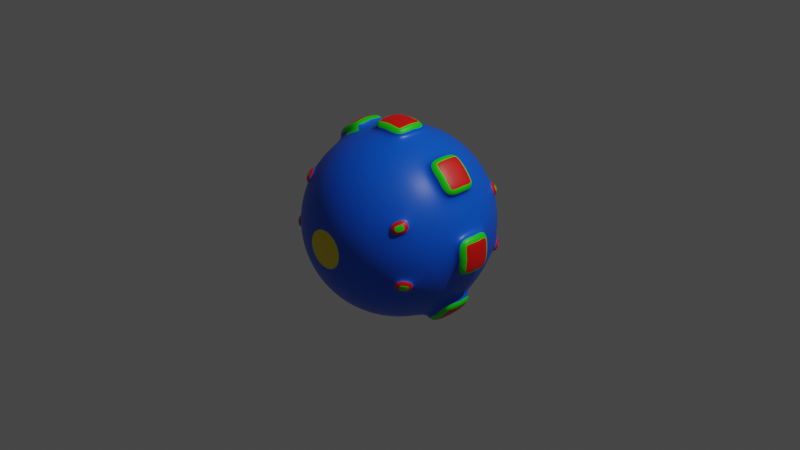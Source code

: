 # Source: cool_ball.blend  (saved by Blender 3.0.42; exported with 4.5.12 LTS)
import bpy
from mathutils import Matrix  # noqa: F401  (used for matrix-valued properties, if any)

bpy.ops.wm.read_factory_settings(use_empty=True)
scene = bpy.context.scene
scene.name = 'Scene'

# ---- collections
col_collection = bpy.data.collections.new('Collection'); scene.collection.children.link(col_collection)

# ---- materials (node trees are filled in below, after node groups)
mat_red = bpy.data.materials.new('Red')
mat_red.use_transparent_shadow = False
mat_green = bpy.data.materials.new('Green')
mat_green.use_transparent_shadow = False
mat_blue = bpy.data.materials.new('Blue')
mat_blue.alpha_threshold = 0.0
mat_blue.use_transparent_shadow = False
mat_blue.line_color = (0.0, 0.0, 0.0, 1.0)
mat_yellow = bpy.data.materials.new('Yellow')
mat_yellow.use_transparent_shadow = False

# ---- material node trees
mat_red.use_nodes = True; mat_red.node_tree.nodes.clear()
_N = mat_red.node_tree.nodes; _L = mat_red.node_tree.links
n0 = _N.new('ShaderNodeBsdfPrincipled'); n0.name = 'Principled BSDF'; n0.location = (10, 300)
n0.distribution = 'GGX'
n0.subsurface_method = 'RANDOM_WALK_SKIN'
n0.inputs[0].default_value = (0.8, 0.003189, 0.0, 1.0)
n0.inputs[3].default_value = 1.45
n0.inputs[27].default_value = (0.0, 0.0, 0.0, 1.0)
n0.inputs[28].default_value = 1.0
n1 = _N.new('ShaderNodeOutputMaterial'); n1.name = 'Material Output'; n1.location = (300, 300)
_L.new(n0.outputs[0], n1.inputs[0])
n1.is_active_output = True
mat_green.use_nodes = True; mat_green.node_tree.nodes.clear()
_N = mat_green.node_tree.nodes; _L = mat_green.node_tree.links
n0 = _N.new('ShaderNodeBsdfPrincipled'); n0.name = 'Principled BSDF'; n0.location = (10, 300)
n0.distribution = 'GGX'
n0.subsurface_method = 'RANDOM_WALK_SKIN'
n0.inputs[0].default_value = (0.007647, 0.8, 0.0, 1.0)
n0.inputs[3].default_value = 1.45
n0.inputs[27].default_value = (0.0, 0.0, 0.0, 1.0)
n0.inputs[28].default_value = 1.0
n1 = _N.new('ShaderNodeOutputMaterial'); n1.name = 'Material Output'; n1.location = (300, 300)
_L.new(n0.outputs[0], n1.inputs[0])
n1.is_active_output = True
mat_blue.use_nodes = True; mat_blue.node_tree.nodes.clear()
_N = mat_blue.node_tree.nodes; _L = mat_blue.node_tree.links
n0 = _N.new('ShaderNodeOutputMaterial'); n0.name = 'Material Output'; n0.location = (300, 300)
n1 = _N.new('ShaderNodeBsdfPrincipled'); n1.name = 'Principled BSDF'; n1.location = (10, 300)
n1.distribution = 'GGX'
n1.subsurface_method = 'RANDOM_WALK_SKIN'
n1.inputs[0].default_value = (0.0, 0.1039, 0.8, 1.0)
n1.inputs[2].default_value = 0.4
n1.inputs[3].default_value = 1.45
n1.inputs[27].default_value = (0.0, 0.0, 0.0, 1.0)
n1.inputs[28].default_value = 1.0
_L.new(n1.outputs[0], n0.inputs[0])
n0.is_active_output = True
mat_yellow.use_nodes = True; mat_yellow.node_tree.nodes.clear()
_N = mat_yellow.node_tree.nodes; _L = mat_yellow.node_tree.links
n0 = _N.new('ShaderNodeBsdfPrincipled'); n0.name = 'Principled BSDF'; n0.location = (10, 300)
n0.distribution = 'GGX'
n0.subsurface_method = 'RANDOM_WALK_SKIN'
n0.inputs[0].default_value = (0.8, 0.6647, 0.0, 1.0)
n0.inputs[3].default_value = 1.45
n0.inputs[27].default_value = (0.0, 0.0, 0.0, 1.0)
n0.inputs[28].default_value = 1.0
n1 = _N.new('ShaderNodeOutputMaterial'); n1.name = 'Material Output'; n1.location = (300, 300)
_L.new(n0.outputs[0], n1.inputs[0])
n1.is_active_output = True

# ---- world
world_world = bpy.data.worlds.new('World'); scene.world = world_world
world_world.use_nodes = True; world_world.node_tree.nodes.clear()
_N = world_world.node_tree.nodes; _L = world_world.node_tree.links
n0 = _N.new('ShaderNodeOutputWorld'); n0.name = 'World Output'; n0.location = (300, 300)
n1 = _N.new('ShaderNodeBackground'); n1.name = 'Background'; n1.location = (10, 300)
n1.inputs[0].default_value = (0.05088, 0.05088, 0.05088, 1.0)
_L.new(n1.outputs[0], n0.inputs[0])
n0.is_active_output = True
world_world.color = (0.05088, 0.05088, 0.05088)
world_world.use_sun_shadow = False
world_world.sun_shadow_jitter_overblur = 0.0

# ---- cameras
cam_camera = bpy.data.cameras.new('Camera')
cam_camera.clip_end = 100.0
cam_camera.ortho_scale = 7.314

# ---- lights
light_light = bpy.data.lights.new('Light', 'POINT')
light_light.transmission_factor = 0.0
light_light.energy = 1000.0
light_light.shadow_soft_size = 0.1
light_light.shadow_maximum_resolution = 0.006
light_light.use_absolute_resolution = True

# ---- meshes
me_sphere_001 = bpy.data.meshes.new('Sphere.001')
me_sphere_001.from_pydata([(0.0, 0.1951, 0.9808), (0.0, 0.3827, 0.9239), (0.0, 0.5556, 0.8315), (0.0, 0.7071, 0.7071), (0.0, 0.8315, 0.5556), (0.0, 0.9239, 0.3827), (0.0, 0.9808, 0.1951), (0.0, 0.8315, -0.5556), (0.0, 0.7071, -0.7071), (0.0, 0.5556, -0.8315), (0.03806, 0.1913, 0.9808), (0.07466, 0.3753, 0.9239), (0.1084, 0.5449, 0.8315), (0.1379, 0.6935, 0.7071), (0.1622, 0.8155, 0.5556), (0.1802, 0.9061, 0.3827), (0.1913, 0.9619, 0.1951), (0.1951, 0.9808, -4.371e-08), (0.1913, 0.9619, -0.1951), (0.1802, 0.9061, -0.3827), (0.1622, 0.8155, -0.5556), (0.1379, 0.6935, -0.7071), (0.1084, 0.5449, -0.8315), (0.07466, 0.3753, -0.9239), (0.03806, 0.1913, -0.9808), (0.07466, 0.1802, 0.9808), (0.1464, 0.3536, 0.9239), (0.2126, 0.5133, 0.8315), (0.2706, 0.6533, 0.7071), (0.3182, 0.7682, 0.5556), (0.3536, 0.8536, 0.3827), (0.3753, 0.9061, 0.1951), (0.3827, 0.9239, -4.371e-08), (0.3753, 0.9061, -0.1951), (0.3536, 0.8536, -0.3827), (0.3182, 0.7682, -0.5556), (0.2706, 0.6533, -0.7071), (0.2126, 0.5133, -0.8315), (0.1464, 0.3536, -0.9239), (0.07466, 0.1802, -0.9808), (0.1084, 0.1622, 0.9808), (0.2126, 0.3182, 0.9239), (0.3087, 0.4619, 0.8315), (0.3928, 0.5879, 0.7071), (0.4619, 0.6913, 0.5556), (0.5133, 0.7682, 0.3827), (0.5449, 0.8155, 0.1951), (0.5556, 0.8315, -4.371e-08), (0.5449, 0.8155, -0.1951), (0.5133, 0.7682, -0.3827), (0.4619, 0.6913, -0.5556), (0.3928, 0.5879, -0.7071), (0.3087, 0.4619, -0.8315), (0.2126, 0.3182, -0.9239), (0.1084, 0.1622, -0.9808), (0.1379, 0.1379, 0.9808), (0.2706, 0.2706, 0.9239), (0.3928, 0.3928, 0.8315), (0.5, 0.5, 0.7071), (0.5879, 0.5879, 0.5556), (0.6533, 0.6533, 0.3827), (0.6935, 0.6935, 0.1951), (0.6935, 0.6935, -0.1951), (0.6533, 0.6533, -0.3827), (0.5879, 0.5879, -0.5556), (0.5, 0.5, -0.7071), (0.3928, 0.3928, -0.8315), (0.2706, 0.2706, -0.9239), (0.1379, 0.1379, -0.9808), (0.1622, 0.1084, 0.9808), (0.3182, 0.2126, 0.9239), (0.4619, 0.3087, 0.8315), (0.5879, 0.3928, 0.7071), (0.6913, 0.4619, 0.5556), (0.7682, 0.5133, 0.3827), (0.8155, 0.5449, 0.1951), (0.8315, 0.5556, -4.371e-08), (0.8155, 0.5449, -0.1951), (0.7682, 0.5133, -0.3827), (0.6913, 0.4619, -0.5556), (0.5879, 0.3928, -0.7071), (0.4619, 0.3087, -0.8315), (0.3182, 0.2126, -0.9239), (0.1622, 0.1084, -0.9808), (0.1802, 0.07466, 0.9808), (0.3536, 0.1464, 0.9239), (0.5133, 0.2126, 0.8315), (0.6533, 0.2706, 0.7071), (0.7682, 0.3182, 0.5556), (0.8536, 0.3536, 0.3827), (0.9061, 0.3753, 0.1951), (0.9239, 0.3827, -4.371e-08), (0.9061, 0.3753, -0.1951), (0.8536, 0.3536, -0.3827), (0.7682, 0.3182, -0.5556), (0.6533, 0.2706, -0.7071), (0.5133, 0.2126, -0.8315), (0.3536, 0.1464, -0.9239), (0.1802, 0.07466, -0.9808), (0.1913, 0.03806, 0.9808), (0.3753, 0.07466, 0.9239), (0.5449, 0.1084, 0.8315), (0.6935, 0.1379, 0.7071), (0.8155, 0.1622, 0.5556), (0.9061, 0.1802, 0.3827), (0.9619, 0.1913, 0.1951), (0.9808, 0.1951, -4.371e-08), (0.9619, 0.1913, -0.1951), (0.9061, 0.1802, -0.3827), (0.8155, 0.1622, -0.5556), (0.6935, 0.1379, -0.7071), (0.5449, 0.1084, -0.8315), (0.3753, 0.07466, -0.9239), (0.1913, 0.03806, -0.9808), (0.1951, -6.874e-08, 0.9808), (0.3827, -1.209e-07, 0.9239), (0.5556, -1.134e-07, 0.8315), (0.7071, -4.638e-08, 0.7071), (0.8315, -9.109e-08, 0.5556), (0.9239, -1.658e-08, 0.3827), (0.9808, -9.109e-08, 0.1951), (0.9808, -9.109e-08, -0.1951), (0.9239, -1.507e-07, -0.3827), (0.8315, -1.06e-07, -0.5556), (0.7071, -4.638e-08, -0.7071), (0.5556, -1.134e-07, -0.8315), (0.3827, -9.854e-08, -0.9239), (0.1951, -7.619e-08, -0.9808), (0.1913, -0.03806, 0.9808), (0.3753, -0.07466, 0.9239), (0.5449, -0.1084, 0.8315), (0.6935, -0.1379, 0.7071), (0.8155, -0.1622, 0.5556), (0.9061, -0.1802, 0.3827), (0.9619, -0.1913, 0.1951), (0.9808, -0.1951, -4.371e-08), (0.9619, -0.1913, -0.1951), (0.9061, -0.1802, -0.3827), (0.8155, -0.1622, -0.5556), (0.6935, -0.1379, -0.7071), (0.5449, -0.1084, -0.8315), (0.3753, -0.07466, -0.9239), (0.1913, -0.03806, -0.9808), (0.1802, -0.07466, 0.9808), (0.3536, -0.1464, 0.9239), (0.5133, -0.2126, 0.8315), (0.6533, -0.2706, 0.7071), (0.7682, -0.3182, 0.5556), (0.8536, -0.3536, 0.3827), (0.9061, -0.3753, 0.1951), (0.9239, -0.3827, -4.371e-08), (0.9061, -0.3753, -0.1951), (0.8536, -0.3536, -0.3827), (0.7682, -0.3182, -0.5556), (0.6533, -0.2706, -0.7071), (0.5133, -0.2126, -0.8315), (0.3536, -0.1464, -0.9239), (0.1802, -0.07466, -0.9808), (0.1622, -0.1084, 0.9808), (0.3182, -0.2126, 0.9239), (0.4619, -0.3087, 0.8315), (0.5879, -0.3928, 0.7071), (0.6913, -0.4619, 0.5556), (0.7682, -0.5133, 0.3827), (0.8155, -0.5449, 0.1951), (0.8315, -0.5556, -4.371e-08), (0.8155, -0.5449, -0.1951), (0.7682, -0.5133, -0.3827), (0.6913, -0.4619, -0.5556), (0.5879, -0.3928, -0.7071), (0.4619, -0.3087, -0.8315), (0.3182, -0.2126, -0.9239), (0.1622, -0.1084, -0.9808), (0.1379, -0.1379, 0.9808), (0.2706, -0.2706, 0.9239), (0.3928, -0.3928, 0.8315), (0.5, -0.5, 0.7071), (0.5879, -0.5879, 0.5556), (0.6533, -0.6533, 0.3827), (0.6935, -0.6935, 0.1951), (0.6935, -0.6935, -0.1951), (0.6533, -0.6533, -0.3827), (0.5879, -0.5879, -0.5556), (0.5, -0.5, -0.7071), (0.3928, -0.3928, -0.8315), (0.2706, -0.2706, -0.9239), (0.1379, -0.1379, -0.9808), (0.1084, -0.1622, 0.9808), (0.2126, -0.3182, 0.9239), (0.3087, -0.4619, 0.8315), (0.3928, -0.5879, 0.7071), (0.4619, -0.6913, 0.5556), (0.5133, -0.7682, 0.3827), (0.5449, -0.8155, 0.1951), (0.5556, -0.8315, -4.371e-08), (0.5449, -0.8155, -0.1951), (0.5133, -0.7682, -0.3827), (0.4619, -0.6913, -0.5556), (0.3928, -0.5879, -0.7071), (0.3087, -0.4619, -0.8315), (0.2126, -0.3182, -0.9239), (0.1084, -0.1622, -0.9808), (0.07466, -0.1802, 0.9808), (0.1464, -0.3536, 0.9239), (0.2126, -0.5133, 0.8315), (0.2706, -0.6533, 0.7071), (0.3182, -0.7682, 0.5556), (0.3536, -0.8536, 0.3827), (0.3753, -0.9061, 0.1951), (0.3827, -0.9239, -4.371e-08), (0.3753, -0.9061, -0.1951), (0.3536, -0.8536, -0.3827), (0.3182, -0.7682, -0.5556), (0.2706, -0.6533, -0.7071), (0.2126, -0.5133, -0.8315), (0.1464, -0.3536, -0.9239), (0.07466, -0.1802, -0.9808), (0.03806, -0.1913, 0.9808), (0.07466, -0.3753, 0.9239), (0.1084, -0.5449, 0.8315), (0.1379, -0.6935, 0.7071), (0.1622, -0.8155, 0.5556), (0.1802, -0.9061, 0.3827), (0.1913, -0.9619, 0.1951), (0.1951, -0.9808, -4.371e-08), (0.1913, -0.9619, -0.1951), (0.1802, -0.9061, -0.3827), (0.1622, -0.8155, -0.5556), (0.1379, -0.6935, -0.7071), (0.1084, -0.5449, -0.8315), (0.07466, -0.3753, -0.9239), (0.03806, -0.1913, -0.9808), (2.154e-09, -0.1951, 0.9808), (-2.765e-08, -0.3827, 0.9239), (-6.49e-08, -0.5556, 0.8315), (4.686e-08, -0.7071, 0.7071), (-1.275e-08, -0.8315, 0.5556), (1.706e-08, -0.9239, 0.3827), (-7.235e-08, -0.9808, 0.1951), (-2.661e-07, -1.0, -4.371e-08), (-7.235e-08, -0.9808, -0.1951), (-1.171e-07, -0.9239, -0.3827), (-4.255e-08, -0.8315, -0.5556), (4.686e-08, -0.7071, -0.7071), (-6.49e-08, -0.5556, -0.8315), (2.154e-09, -0.3827, -0.9239), (-1.571e-09, -0.1951, -0.9808), (-0.03806, -0.1913, 0.9808), (-0.07466, -0.3753, 0.9239), (-0.1084, -0.5449, 0.8315), (-0.1379, -0.6935, 0.7071), (-0.1622, -0.8155, 0.5556), (-0.1802, -0.9061, 0.3827), (-0.1913, -0.9619, 0.1951), (-0.1913, -0.9619, -0.1951), (-0.1802, -0.9061, -0.3827), (-0.1622, -0.8155, -0.5556), (-0.1379, -0.6935, -0.7071), (-0.1084, -0.5449, -0.8315), (-0.07466, -0.3753, -0.9239), (-0.03806, -0.1913, -0.9808), (-0.07466, -0.1802, 0.9808), (-0.1464, -0.3536, 0.9239), (-0.2126, -0.5133, 0.8315), (-0.2706, -0.6533, 0.7071), (-0.3182, -0.7682, 0.5556), (-0.3536, -0.8536, 0.3827), (-0.3753, -0.9061, 0.1951), (-0.3827, -0.9239, -4.371e-08), (-0.3753, -0.9061, -0.1951), (-0.3536, -0.8536, -0.3827), (-0.3182, -0.7682, -0.5556), (-0.2706, -0.6533, -0.7071), (-0.2126, -0.5133, -0.8315), (-0.1464, -0.3536, -0.9239), (-0.07466, -0.1802, -0.9808), (-0.1084, -0.1622, 0.9808), (-0.2126, -0.3182, 0.9239), (-0.3087, -0.4619, 0.8315), (-0.3928, -0.5879, 0.7071), (-0.4619, -0.6913, 0.5556), (-0.5133, -0.7682, 0.3827), (-0.5449, -0.8155, 0.1951), (-0.5556, -0.8315, -4.371e-08), (-0.5449, -0.8155, -0.1951), (-0.5133, -0.7682, -0.3827), (-0.4619, -0.6913, -0.5556), (-0.3928, -0.5879, -0.7071), (-0.3087, -0.4619, -0.8315), (-0.2126, -0.3182, -0.9239), (-0.1084, -0.1622, -0.9808), (-0.1379, -0.1379, 0.9808), (-0.2706, -0.2706, 0.9239), (-0.3928, -0.3928, 0.8315), (-0.5, -0.5, 0.7071), (-0.5879, -0.5879, 0.5556), (-0.6533, -0.6533, 0.3827), (-0.6935, -0.6935, 0.1951), (-0.7071, -0.7071, -4.371e-08), (-0.6935, -0.6935, -0.1951), (-0.6533, -0.6533, -0.3827), (-0.5879, -0.5879, -0.5556), (-0.5, -0.5, -0.7071), (-0.3928, -0.3928, -0.8315), (-0.2706, -0.2706, -0.9239), (-0.1379, -0.1379, -0.9808), (-0.1622, -0.1084, 0.9808), (-0.3182, -0.2126, 0.9239), (-0.4619, -0.3087, 0.8315), (-0.5879, -0.3928, 0.7071), (-0.6913, -0.4619, 0.5556), (-0.7682, -0.5133, 0.3827), (-0.8155, -0.5449, 0.1951), (-0.8155, -0.5449, -0.1951), (-0.7682, -0.5133, -0.3827), (-0.6913, -0.4619, -0.5556), (-0.5879, -0.3928, -0.7071), (-0.4619, -0.3087, -0.8315), (-0.3182, -0.2126, -0.9239), (-0.1622, -0.1084, -0.9808), (-8.077e-08, -1.209e-07, 1.0), (-0.1802, -0.07466, 0.9808), (-0.3536, -0.1464, 0.9239), (-0.5133, -0.2126, 0.8315), (-0.6533, -0.2706, 0.7071), (-0.7682, -0.3182, 0.5556), (-0.8536, -0.3536, 0.3827), (-0.9061, -0.3753, 0.1951), (-0.9239, -0.3827, -4.371e-08), (-0.9061, -0.3753, -0.1951), (-0.8536, -0.3536, -0.3827), (-0.7682, -0.3182, -0.5556), (-0.6533, -0.2706, -0.7071), (-0.5133, -0.2126, -0.8315), (-0.3536, -0.1464, -0.9239), (-0.1802, -0.07466, -0.9808), (-0.1913, -0.03806, 0.9808), (-0.3753, -0.07466, 0.9239), (-0.5449, -0.1084, 0.8315), (-0.6935, -0.1379, 0.7071), (-0.8155, -0.1622, 0.5556), (-0.9061, -0.1802, 0.3827), (-0.9619, -0.1913, 0.1951), (-0.9808, -0.1951, -4.371e-08), (-0.9619, -0.1913, -0.1951), (-0.9061, -0.1802, -0.3827), (-0.8155, -0.1622, -0.5556), (-0.6935, -0.1379, -0.7071), (-0.5449, -0.1084, -0.8315), (-0.3753, -0.07466, -0.9239), (-0.1913, -0.03806, -0.9808), (-0.1951, -7.246e-08, 0.9808), (-0.3827, -4.638e-08, 0.9239), (-0.5556, 5.771e-09, 0.8315), (-0.7071, -9.109e-08, 0.7071), (-0.8315, -4.638e-08, 0.5556), (-0.9239, -1.68e-09, 0.3827), (-0.9808, 7.283e-08, 0.1951), (-1.0, 3.858e-07, -4.371e-08), (-0.9808, 7.283e-08, -0.1951), (-0.9239, 1.175e-07, -0.3827), (-0.8315, -3.148e-08, -0.5556), (-0.7071, -9.109e-08, -0.7071), (-0.5556, 5.771e-09, -0.8315), (-0.3827, -6.128e-08, -0.9239), (-0.1951, -6.874e-08, -0.9808), (-0.1913, 0.03806, 0.9808), (-0.3753, 0.07466, 0.9239), (-0.5449, 0.1084, 0.8315), (-0.6935, 0.1379, 0.7071), (-0.8155, 0.1622, 0.5556), (-0.9061, 0.1802, 0.3827), (-0.9619, 0.1913, 0.1951), (-0.9619, 0.1913, -0.1951), (-0.9061, 0.1802, -0.3827), (-0.8155, 0.1622, -0.5556), (-0.6935, 0.1379, -0.7071), (-0.5449, 0.1084, -0.8315), (-0.3753, 0.07466, -0.9239), (-0.1913, 0.03806, -0.9808), (-0.1802, 0.07466, 0.9808), (-0.3536, 0.1464, 0.9239), (-0.5133, 0.2126, 0.8315), (-0.6533, 0.2706, 0.7071), (-0.7682, 0.3182, 0.5556), (-0.8536, 0.3536, 0.3827), (-0.9061, 0.3753, 0.1951), (-0.9239, 0.3827, -4.371e-08), (-0.9061, 0.3753, -0.1951), (-0.8536, 0.3536, -0.3827), (-0.7682, 0.3182, -0.5556), (-0.6533, 0.2706, -0.7071), (-0.5133, 0.2126, -0.8315), (-0.3536, 0.1464, -0.9239), (-0.1802, 0.07466, -0.9808), (-0.1622, 0.1084, 0.9808), (-0.3182, 0.2126, 0.9239), (-0.4619, 0.3087, 0.8315), (-0.5879, 0.3928, 0.7071), (-0.6913, 0.4619, 0.5556), (-0.7682, 0.5133, 0.3827), (-0.8155, 0.5449, 0.1951), (-0.8315, 0.5556, -4.371e-08), (-0.8155, 0.5449, -0.1951), (-0.7682, 0.5133, -0.3827), (-0.6913, 0.4619, -0.5556), (-0.5879, 0.3928, -0.7071), (-0.4619, 0.3087, -0.8315), (-0.3182, 0.2126, -0.9239), (-0.1622, 0.1084, -0.9808), (-0.1379, 0.1379, 0.9808), (-0.2706, 0.2706, 0.9239), (-0.3928, 0.3928, 0.8315), (-0.5, 0.5, 0.7071), (-0.5879, 0.5879, 0.5556), (-0.6533, 0.6533, 0.3827), (-0.6935, 0.6935, 0.1951), (-0.7071, 0.7071, -4.371e-08), (-0.6935, 0.6935, -0.1951), (-0.6533, 0.6533, -0.3827), (-0.5879, 0.5879, -0.5556), (-0.5, 0.5, -0.7071), (-0.3928, 0.3928, -0.8315), (-0.2706, 0.2706, -0.9239), (-0.1379, 0.1379, -0.9808), (-0.1084, 0.1622, 0.9808), (-0.2126, 0.3182, 0.9239), (-0.3087, 0.4619, 0.8315), (-0.3928, 0.5879, 0.7071), (-0.4619, 0.6913, 0.5556), (-0.5133, 0.7682, 0.3827), (-0.5449, 0.8155, 0.1951), (-0.5449, 0.8155, -0.1951), (-0.5133, 0.7682, -0.3827), (-0.4619, 0.6913, -0.5556), (-0.3928, 0.5879, -0.7071), (-0.3087, 0.4619, -0.8315), (-0.2126, 0.3182, -0.9239), (-0.1084, 0.1622, -0.9808), (-0.07466, 0.1802, 0.9808), (-0.1464, 0.3536, 0.9239), (-0.2126, 0.5133, 0.8315), (-0.2706, 0.6533, 0.7071), (-0.3182, 0.7682, 0.5556), (-0.3536, 0.8536, 0.3827), (-0.3753, 0.9061, 0.1951), (-0.3827, 0.9239, -4.371e-08), (-0.3753, 0.9061, -0.1951), (-0.3536, 0.8536, -0.3827), (-0.3182, 0.7682, -0.5556), (-0.2706, 0.6533, -0.7071), (-0.2126, 0.5133, -0.8315), (-0.1464, 0.3536, -0.9239), (-0.07466, 0.1802, -0.9808), (-0.03806, 0.1913, 0.9808), (-0.07466, 0.3753, 0.9239), (-0.1084, 0.5449, 0.8315), (-0.1379, 0.6935, 0.7071), (-0.1622, 0.8155, 0.5556), (-0.1802, 0.9061, 0.3827), (-0.1913, 0.9619, 0.1951), (-0.1951, 0.9808, -4.371e-08), (-0.1913, 0.9619, -0.1951), (-0.1802, 0.9061, -0.3827), (-0.1622, 0.8155, -0.5556), (-0.1379, 0.6935, -0.7071), (-0.1084, 0.5449, -0.8315), (-0.07466, 0.3753, -0.9239), (-0.03806, 0.1913, -0.9808), (2.257e-07, 0.9808, -0.1951), (1.959e-07, 0.9239, -0.3827), (6.921e-08, 0.3827, -0.9239), (2.823e-08, 0.1951, -0.9808), (0.0, -8.742e-08, -1.08), (0.1636, 1.062, 0.1454), (0.2009, 1.003, 0.1951), (0.1656, 1.073, 0.04971), (0.205, 1.024, -4.559e-08), (0.1656, 1.073, -0.04971), (0.2009, 1.003, -0.1951), (0.1636, 1.062, -0.1454), (0.05157, 1.073, 0.1454), (-0.04795, 1.073, 0.1454), (0.0008236, 1.023, 0.1951), (0.5715, 0.8511, 0.1951), (0.6428, 0.8638, 0.1454), (0.6486, 0.8724, 0.04971), (0.6486, 0.8724, -0.04971), (0.5832, 0.8687, -4.534e-08), (0.6428, 0.8638, -0.1454), (0.5715, 0.8511, -0.1951), (0.8002, 0.7221, 0.1454), (0.7298, 0.7924, 0.1454), (0.7271, 0.7235, 0.1951), (0.8075, 0.7294, 0.04971), (0.8075, 0.7294, -0.04971), (0.7372, 0.7998, -0.04971), (0.7372, 0.7998, 0.04971), (0.8002, 0.7221, -0.1454), (0.7271, 0.7235, -0.1951), (0.7298, 0.7924, -0.1454), (0.8716, 0.6351, 0.1454), (0.8549, 0.5678, 0.1951), (0.8725, 0.5795, -4.476e-08), (0.8802, 0.6408, -0.04971), (0.8802, 0.6408, 0.04971), (0.8549, 0.5678, -0.1951), (0.8716, 0.6351, -0.1454), (1.07, 0.1558, 0.1454), (1.011, 0.1979, 0.1951), (1.08, 0.1578, 0.04971), (1.08, 0.1578, -0.04971), (1.031, 0.2019, -4.401e-08), (1.07, 0.1558, -0.1454), (1.011, 0.1979, -0.1951), (1.081, -0.05573, 0.1454), (1.081, 0.04379, 0.1454), (1.03, -0.002969, 0.1951), (1.092, -0.05573, 0.04971), (1.092, -0.05573, -0.04971), (1.092, 0.04379, -0.04971), (1.092, 0.04379, 0.04971), (1.081, -0.05573, -0.1454), (1.03, -0.002969, -0.1951), (1.081, 0.04379, -0.1454), (1.07, -0.1677, 0.1454), (1.011, -0.2038, 0.1951), (1.031, -0.208, -4.315e-08), (1.08, -0.1698, -0.04971), (1.08, -0.1698, 0.04971), (1.07, -0.1677, -0.1454), (1.011, -0.2038, -0.1951), (0.8716, -0.647, 0.1454), (0.8584, -0.576, 0.1951), (0.8802, -0.6528, 0.04971), (0.8802, -0.6528, -0.04971), (0.8759, -0.5878, -4.23e-08), (0.8716, -0.647, -0.1454), (0.8584, -0.576, -0.1951), (0.7298, -0.8044, 0.1454), (0.8002, -0.734, 0.1454), (0.7301, -0.7323, 0.1951), (0.7372, -0.8117, 0.04971), (0.7372, -0.8117, -0.04971), (0.8075, -0.7413, -0.04971), (0.8075, -0.7413, 0.04971), (0.7298, -0.8044, -0.1454), (0.7301, -0.7323, -0.1951), (0.8002, -0.734, -0.1454), (0.6428, -0.8758, 0.1454), (0.5739, -0.8605, 0.1951), (0.5856, -0.8781, -4.167e-08), (0.6486, -0.8844, -0.04971), (0.6486, -0.8844, 0.04971), (0.6428, -0.8758, -0.1454), (0.5739, -0.8605, -0.1951), (0.0009325, -1.034, 0.1951), (-0.04795, -1.085, 0.1454), (-0.04795, -1.096, 0.04971), (-0.04795, -1.096, -0.04971), (0.0009483, -1.055, -4.129e-08), (-0.04795, -1.085, -0.1454), (0.0009325, -1.034, -0.1951), (-0.2576, -1.055, 0.1454), (-0.16, -1.074, 0.1454), (-0.2003, -1.015, 0.1951), (-0.2596, -1.065, 0.04971), (-0.2596, -1.065, -0.04971), (-0.162, -1.084, -0.04971), (-0.162, -1.084, 0.04971), (-0.2576, -1.055, -0.1454), (-0.2003, -1.015, -0.1951), (-0.16, -1.074, -0.1454), (-0.3653, -1.022, 0.1454), (-0.3937, -0.9558, 0.1951), (-0.4018, -0.9753, -4.146e-08), (-0.3692, -1.032, -0.04971), (-0.3692, -1.032, 0.04971), (-0.3653, -1.022, -0.1454), (-0.3937, -0.9558, -0.1951), (-0.7966, -0.734, 0.1454), (-0.7271, -0.731, 0.1951), (-0.8039, -0.7413, 0.04971), (-0.8039, -0.7413, -0.04971), (-0.7421, -0.746, -4.201e-08), (-0.7966, -0.734, -0.1454), (-0.7271, -0.731, -0.1951), (-0.9233, -0.5642, 0.1454), (-0.868, -0.647, 0.1454), (-0.8551, -0.575, 0.1951), (-0.9319, -0.57, 0.04971), (-0.9319, -0.57, -0.04971), (-0.8766, -0.6528, -0.04971), (-0.8766, -0.6528, 0.04971), (-0.9233, -0.5642, -0.1454), (-0.8551, -0.575, -0.1951), (-0.868, -0.647, -0.1454), (-0.9763, -0.465, 0.1454), (-0.9502, -0.3969, 0.1951), (-0.9697, -0.4051, -4.273e-08), (-0.9859, -0.469, -0.04971), (-0.9859, -0.469, 0.04971), (-0.9502, -0.3969, -0.1951), (-0.9763, -0.465, -0.1454), (-1.078, 0.04379, 0.1454), (-1.026, -0.002823, 0.1951), (-1.088, 0.04379, 0.04971), (-1.088, 0.04379, -0.04971), (-1.047, -0.002886, -4.359e-08), (-1.078, 0.04379, -0.1454), (-1.026, -0.002823, -0.1951), (-1.047, 0.2534, 0.1454), (-1.067, 0.1558, 0.1454), (-1.007, 0.1976, 0.1951), (-1.057, 0.2554, 0.04971), (-1.057, 0.2554, -0.04971), (-1.077, 0.1578, -0.04971), (-1.077, 0.1578, 0.04971), (-1.047, 0.2534, -0.1454), (-1.007, 0.1976, -0.1951), (-1.067, 0.1558, -0.1454), (-1.014, 0.3611, 0.1454), (-0.948, 0.3902, 0.1951), (-0.9675, 0.3983, -4.439e-08), (-1.024, 0.3651, -0.04971), (-1.024, 0.3651, 0.04971), (-0.948, 0.3902, -0.1951), (-1.014, 0.3611, -0.1454), (-0.7262, 0.7924, 0.1454), (-0.7242, 0.7223, 0.1951), (-0.7335, 0.7998, 0.04971), (-0.7335, 0.7998, -0.04971), (-0.7392, 0.7373, -4.503e-08), (-0.7262, 0.7924, -0.1454), (-0.7242, 0.7223, -0.1951), (-0.5565, 0.9191, 0.1454), (-0.6392, 0.8638, 0.1454), (-0.5688, 0.8499, 0.1951), (-0.5622, 0.9277, 0.04971), (-0.5622, 0.9277, -0.04971), (-0.645, 0.8724, -0.04971), (-0.645, 0.8724, 0.04971), (-0.5565, 0.9191, -0.1454), (-0.5688, 0.8499, -0.1951), (-0.6392, 0.8638, -0.1454), (-0.4572, 0.9722, 0.1454), (-0.3916, 0.9446, 0.1951), (-0.4612, 0.9817, 0.04971), (-0.3997, 0.9641, -4.547e-08), (-0.4612, 0.9817, -0.04971), (-0.4572, 0.9722, -0.1454), (-0.3916, 0.9446, -0.1951), (-0.1992, 1.003, 0.1951), (-0.16, 1.062, 0.1454), (-0.162, 1.073, 0.04971), (-0.162, 1.073, -0.04971), (-0.2033, 1.024, -4.559e-08), (-0.16, 1.062, -0.1454), (-0.1992, 1.003, -0.1951), (0.05157, 1.084, -0.04971), (-0.04795, 1.084, -0.04971), (-0.04795, 1.084, 0.04971), (0.05157, 1.084, 0.04971), (0.05157, 1.073, -0.1454), (0.0008238, 1.023, -0.1951), (-0.04795, 1.073, -0.1454), (0.5923, 0.3948, 0.7124), (0.6567, 0.3844, 0.7115), (0.723, 0.4287, 0.6143), (0.6964, 0.4644, 0.5597), (0.6964, 0.4644, -0.5597), (0.723, 0.4287, -0.6143), (0.6567, 0.3844, -0.7115), (0.5923, 0.3948, -0.7124), (0.6899, 0.3223, 0.7115), (0.6581, 0.2716, 0.7124), (0.7738, 0.3195, 0.5597), (0.7635, 0.3528, 0.6143), (0.7635, 0.3528, -0.6143), (0.7738, 0.3195, -0.5597), (0.6581, 0.2716, -0.7124), (0.6899, 0.3223, -0.7115), (0.7009, -0.1409, 0.7148), (0.7408, -0.195, 0.7115), (0.819, -0.2106, 0.6143), (0.8242, -0.1655, 0.5616), (0.8242, -0.1655, -0.5616), (0.819, -0.2106, -0.6143), (0.7408, -0.195, -0.7115), (0.7009, -0.1409, -0.7148), (0.7204, -0.2624, 0.7115), (0.6602, -0.275, 0.7148), (0.7764, -0.3231, 0.5616), (0.7941, -0.2929, 0.6143), (0.7941, -0.2929, -0.6143), (0.7764, -0.3231, -0.5616), (0.6602, -0.275, -0.7148), (0.7204, -0.2624, -0.7115), (-0.7012, -0.1409, 0.7148), (-0.7577, -0.1168, 0.7115), (-0.8359, -0.1323, 0.6143), (-0.8245, -0.1655, 0.5616), (-0.8245, -0.1655, -0.5616), (-0.8359, -0.1323, -0.6143), (-0.7577, -0.1168, -0.7115), (-0.7012, -0.1409, -0.7148), (-0.7646, -0.04675, 0.7115), (-0.7149, -0.001487, 0.7148), (-0.8406, -0.001488, 0.5616), (-0.8444, -0.04675, 0.6143), (-0.8444, -0.04675, -0.6143), (-0.8406, -0.001488, -0.5616), (-0.7149, -0.001487, -0.7148), (-0.7646, -0.04675, -0.7115), (-0.5925, 0.3948, 0.7124), (-0.6137, 0.4507, 0.7115), (-0.68, 0.495, 0.6143), (-0.6966, 0.4644, 0.5597), (-0.6966, 0.4644, -0.5597), (-0.68, 0.495, -0.6143), (-0.6137, 0.4507, -0.7115), (-0.5925, 0.3948, -0.7124), (-0.5691, 0.5051, 0.7115), (-0.5039, 0.5027, 0.7124), (-0.5924, 0.5913, 0.5597), (-0.6255, 0.5615, 0.6143), (-0.6255, 0.5615, -0.6143), (-0.5924, 0.5913, -0.5597), (-0.5039, 0.5027, -0.7124), (-0.5691, 0.5051, -0.7115)], [], [(9, 8, 21, 22), (5, 4, 14, 15), (471, 9, 22, 23), (6, 5, 15, 16), (472, 471, 23, 24), (120, 134, 526, 517), (0, 320, 10), (473, 472, 24), (614, 611, 621, 625), (1, 0, 10, 11), (470, 469, 18, 19), (2, 1, 11, 12), (7, 470, 19, 20), (3, 2, 12, 13), (8, 7, 20, 21), (4, 3, 13, 14), (13, 12, 27, 28), (21, 20, 35, 36), (14, 13, 28, 29), (22, 21, 36, 37), (15, 14, 29, 30), (23, 22, 37, 38), (16, 15, 30, 31), (24, 23, 38, 39), (17, 16, 31, 32), (10, 320, 25), (473, 24, 39), (18, 17, 32, 33), (11, 10, 25, 26), (19, 18, 33, 34), (12, 11, 26, 27), (20, 19, 34, 35), (32, 31, 46, 47), (25, 320, 40), (473, 39, 54), (33, 32, 47, 48), (26, 25, 40, 41), (34, 33, 48, 49), (27, 26, 41, 42), (35, 34, 49, 50), (28, 27, 42, 43), (36, 35, 50, 51), (29, 28, 43, 44), (37, 36, 51, 52), (30, 29, 44, 45), (38, 37, 52, 53), (31, 30, 45, 46), (39, 38, 53, 54), (51, 50, 64, 65), (44, 43, 58, 59), (52, 51, 65, 66), (45, 44, 59, 60), (53, 52, 66, 67), (46, 45, 60, 61), (54, 53, 67, 68), (358, 357, 605, 608), (40, 320, 55), (473, 54, 68), (239, 238, 556, 560), (41, 40, 55, 56), (49, 48, 62, 63), (42, 41, 56, 57), (50, 49, 63, 64), (43, 42, 57, 58), (473, 68, 83), (486, 485, 492, 497), (56, 55, 69, 70), (63, 62, 77, 78), (57, 56, 70, 71), (64, 63, 78, 79), (58, 57, 71, 72), (65, 64, 79, 80), (59, 58, 72, 73), (66, 65, 80, 81), (60, 59, 73, 74), (67, 66, 81, 82), (61, 60, 74, 75), (68, 67, 82, 83), (328, 329, 602, 599), (55, 320, 69), (81, 80, 95, 96), (74, 73, 88, 89), (82, 81, 96, 97), (75, 74, 89, 90), (83, 82, 97, 98), (76, 75, 90, 91), (69, 320, 84), (473, 83, 98), (77, 76, 91, 92), (70, 69, 84, 85), (78, 77, 92, 93), (71, 70, 85, 86), (79, 78, 93, 94), (72, 71, 86, 87), (80, 79, 670, 673), (154, 139, 689, 696), (85, 84, 99, 100), (93, 92, 107, 108), (86, 85, 100, 101), (94, 93, 108, 109), (87, 86, 101, 102), (95, 94, 109, 110), (88, 87, 102, 103), (96, 95, 110, 111), (89, 88, 103, 104), (97, 96, 111, 112), (90, 89, 104, 105), (98, 97, 112, 113), (91, 90, 105, 106), (84, 320, 99), (473, 98, 113), (92, 91, 106, 107), (104, 103, 118, 119), (112, 111, 125, 126), (105, 104, 119, 120), (113, 112, 126, 127), (194, 195, 555, 551), (99, 320, 114), (473, 113, 127), (469, 462, 658, 664), (100, 99, 114, 115), (108, 107, 121, 122), (101, 100, 115, 116), (109, 108, 122, 123), (102, 101, 116, 117), (110, 109, 123, 124), (103, 102, 117, 118), (111, 110, 124, 125), (122, 121, 136, 137), (116, 115, 129, 130), (123, 122, 137, 138), (117, 116, 130, 131), (124, 123, 138, 139), (118, 117, 131, 132), (125, 124, 139, 140), (119, 118, 132, 133), (126, 125, 140, 141), (120, 119, 133, 134), (127, 126, 141, 142), (498, 495, 504, 507), (114, 320, 128), (473, 127, 142), (62, 48, 490, 499), (115, 114, 128, 129), (141, 140, 155, 156), (134, 133, 148, 149), (142, 141, 156, 157), (135, 134, 149, 150), (128, 320, 143), (473, 142, 157), (136, 135, 150, 151), (129, 128, 143, 144), (137, 136, 151, 152), (130, 129, 144, 145), (138, 137, 152, 153), (131, 130, 145, 146), (355, 340, 701, 708), (140, 139, 154, 155), (133, 132, 147, 148), (145, 144, 159, 160), (153, 152, 167, 168), (146, 145, 160, 161), (154, 153, 168, 169), (147, 146, 161, 162), (155, 154, 169, 170), (148, 147, 162, 163), (156, 155, 170, 171), (149, 148, 163, 164), (157, 156, 171, 172), (150, 149, 164, 165), (143, 320, 158), (473, 157, 172), (151, 150, 165, 166), (144, 143, 158, 159), (152, 151, 166, 167), (164, 163, 178, 179), (172, 171, 185, 186), (240, 239, 560, 562), (158, 320, 173), (473, 172, 186), (657, 655, 660, 665), (159, 158, 173, 174), (167, 166, 180, 181), (160, 159, 174, 175), (168, 167, 181, 182), (161, 160, 175, 176), (169, 168, 182, 183), (162, 161, 176, 177), (170, 169, 183, 184), (163, 162, 177, 178), (171, 170, 184, 185), (182, 181, 196, 197), (176, 175, 189, 190), (183, 182, 197, 198), (177, 176, 190, 191), (184, 183, 198, 199), (178, 177, 191, 192), (185, 184, 199, 200), (179, 178, 192, 193), (186, 185, 200, 201), (663, 659, 478, 480), (173, 320, 187), (473, 186, 201), (489, 487, 496, 500), (174, 173, 187, 188), (181, 180, 195, 196), (175, 174, 188, 189), (201, 200, 215, 216), (194, 193, 208, 209), (187, 320, 202), (473, 201, 216), (195, 194, 209, 210), (188, 187, 202, 203), (196, 195, 210, 211), (189, 188, 203, 204), (197, 196, 211, 212), (190, 189, 204, 205), (198, 197, 212, 213), (191, 190, 205, 206), (199, 198, 213, 214), (192, 191, 206, 207), (200, 199, 214, 215), (193, 192, 207, 208), (213, 212, 227, 228), (206, 205, 220, 221), (214, 213, 228, 229), (207, 206, 221, 222), (215, 214, 229, 230), (208, 207, 222, 223), (216, 215, 230, 231), (209, 208, 223, 224), (202, 320, 217), (473, 216, 231), (210, 209, 224, 225), (203, 202, 217, 218), (211, 210, 225, 226), (204, 203, 218, 219), (212, 211, 226, 227), (205, 204, 219, 220), (217, 320, 232), (473, 231, 246), (225, 224, 239, 240), (218, 217, 232, 233), (226, 225, 240, 241), (219, 218, 233, 234), (227, 226, 241, 242), (220, 219, 234, 235), (228, 227, 242, 243), (221, 220, 235, 236), (229, 228, 243, 244), (222, 221, 236, 237), (230, 229, 244, 245), (223, 222, 237, 238), (231, 230, 245, 246), (224, 223, 238, 239), (236, 235, 250, 251), (244, 243, 257, 258), (237, 236, 251, 252), (245, 244, 258, 259), (238, 237, 252, 253), (246, 245, 259, 260), (107, 106, 512, 514), (232, 320, 247), (473, 246, 260), (134, 135, 527, 526), (233, 232, 247, 248), (241, 240, 254, 255), (234, 233, 248, 249), (242, 241, 255, 256), (235, 234, 249, 250), (243, 242, 256, 257), (662, 481, 474, 476), (248, 247, 261, 262), (255, 254, 269, 270), (249, 248, 262, 263), (256, 255, 270, 271), (250, 249, 263, 264), (257, 256, 271, 272), (251, 250, 264, 265), (258, 257, 272, 273), (252, 251, 265, 266), (259, 258, 273, 274), (253, 252, 266, 267), (260, 259, 274, 275), (461, 460, 652, 656), (247, 320, 261), (473, 260, 275), (273, 272, 287, 288), (266, 265, 280, 281), (274, 273, 288, 289), (267, 266, 281, 282), (275, 274, 289, 290), (268, 267, 282, 283), (261, 320, 276), (473, 275, 290), (269, 268, 283, 284), (262, 261, 276, 277), (270, 269, 284, 285), (263, 262, 277, 278), (271, 270, 285, 286), (264, 263, 278, 279), (272, 271, 286, 287), (265, 264, 279, 280), (277, 276, 291, 292), (285, 284, 299, 300), (278, 277, 292, 293), (286, 285, 300, 301), (279, 278, 293, 294), (287, 286, 301, 302), (280, 279, 294, 295), (288, 287, 302, 303), (281, 280, 295, 296), (289, 288, 303, 304), (282, 281, 296, 297), (290, 289, 304, 305), (283, 282, 297, 298), (276, 320, 291), (473, 290, 305), (284, 283, 298, 299), (296, 295, 310, 311), (304, 303, 317, 318), (297, 296, 311, 312), (305, 304, 318, 319), (446, 447, 651, 648), (291, 320, 306), (473, 305, 319), (267, 268, 575, 574), (292, 291, 306, 307), (300, 299, 313, 314), (293, 292, 307, 308), (301, 300, 314, 315), (294, 293, 308, 309), (302, 301, 315, 316), (295, 294, 309, 310), (303, 302, 316, 317), (314, 313, 329, 330), (308, 307, 322, 323), (315, 314, 330, 331), (309, 308, 323, 324), (316, 315, 331, 332), (310, 309, 324, 325), (317, 316, 332, 333), (311, 310, 325, 326), (318, 317, 333, 334), (312, 311, 326, 327), (319, 318, 334, 335), (537, 535, 544, 548), (306, 320, 321), (473, 319, 335), (372, 386, 622, 613), (307, 306, 321, 322), (334, 333, 348, 349), (327, 326, 341, 342), (335, 334, 349, 350), (328, 327, 342, 343), (321, 320, 336), (473, 335, 350), (329, 328, 343, 344), (322, 321, 336, 337), (330, 329, 344, 345), (323, 322, 337, 338), (331, 330, 345, 346), (324, 323, 338, 339), (332, 331, 346, 347), (325, 324, 339, 340), (333, 332, 347, 348), (326, 325, 340, 341), (346, 345, 360, 361), (339, 338, 353, 354), (362, 347, 705, 712), (421, 406, 721, 728), (348, 347, 362, 363), (341, 340, 355, 356), (349, 348, 363, 364), (342, 341, 356, 357), (350, 349, 364, 365), (343, 342, 357, 358), (336, 320, 351), (473, 350, 365), (344, 343, 358, 359), (337, 336, 351, 352), (345, 344, 359, 360), (338, 337, 352, 353), (365, 364, 378, 379), (193, 194, 551, 550), (351, 320, 366), (473, 365, 379), (585, 583, 592, 596), (352, 351, 366, 367), (360, 359, 373, 374), (353, 352, 367, 368), (361, 360, 374, 375), (354, 353, 368, 369), (362, 361, 375, 376), (355, 354, 369, 370), (363, 362, 376, 377), (356, 355, 370, 371), (364, 363, 377, 378), (357, 356, 371, 372), (369, 368, 382, 383), (376, 375, 390, 391), (370, 369, 383, 384), (377, 376, 391, 392), (371, 370, 384, 385), (378, 377, 392, 393), (372, 371, 385, 386), (379, 378, 393, 394), (534, 532, 540, 545), (366, 320, 380), (473, 379, 394), (494, 491, 501, 505), (367, 366, 380, 381), (374, 373, 388, 389), (368, 367, 381, 382), (375, 374, 389, 390), (387, 386, 401, 402), (380, 320, 395), (473, 394, 409), (388, 387, 402, 403), (381, 380, 395, 396), (389, 388, 403, 404), (382, 381, 396, 397), (390, 389, 404, 405), (383, 382, 397, 398), (391, 390, 405, 406), (384, 383, 398, 399), (392, 391, 406, 407), (385, 384, 399, 400), (393, 392, 407, 408), (386, 385, 400, 401), (394, 393, 408, 409), (132, 131, 682, 685), (95, 80, 673, 680), (407, 406, 421, 422), (400, 399, 414, 415), (408, 407, 422, 423), (401, 400, 415, 416), (409, 408, 423, 424), (402, 401, 416, 417), (395, 320, 410), (473, 409, 424), (403, 402, 417, 418), (396, 395, 410, 411), (404, 403, 418, 419), (397, 396, 411, 412), (405, 404, 419, 420), (398, 397, 412, 413), (410, 320, 425), (473, 424, 438), (582, 580, 588, 593), (411, 410, 425, 426), (419, 418, 432, 433), (412, 411, 426, 427), (420, 419, 433, 434), (413, 412, 427, 428), (421, 420, 434, 435), (414, 413, 428, 429), (422, 421, 435, 436), (415, 414, 429, 430), (423, 422, 436, 437), (416, 415, 430, 431), (424, 423, 437, 438), (359, 358, 608, 610), (429, 428, 442, 443), (436, 435, 450, 451), (430, 429, 443, 444), (437, 436, 451, 452), (431, 430, 444, 445), (438, 437, 452, 453), (590, 587, 597, 601), (425, 320, 439), (473, 438, 453), (633, 631, 640, 644), (426, 425, 439, 440), (433, 432, 447, 448), (427, 426, 440, 441), (434, 433, 448, 449), (428, 427, 441, 442), (435, 434, 449, 450), (447, 446, 461, 462), (440, 439, 454, 455), (448, 447, 462, 463), (441, 440, 455, 456), (449, 448, 463, 464), (442, 441, 456, 457), (450, 449, 464, 465), (443, 442, 457, 458), (451, 450, 465, 466), (444, 443, 458, 459), (452, 451, 466, 467), (445, 444, 459, 460), (453, 452, 467, 468), (446, 445, 460, 461), (439, 320, 454), (473, 453, 468), (466, 465, 8, 9), (459, 458, 4, 5), (467, 466, 9, 471), (460, 459, 5, 6), (468, 467, 471, 472), (542, 539, 549, 553), (454, 320, 0), (473, 468, 472), (630, 628, 636, 641), (455, 454, 0, 1), (463, 462, 469, 470), (456, 455, 1, 2), (464, 463, 470, 7), (457, 456, 2, 3), (465, 464, 7, 8), (458, 457, 3, 4), (17, 18, 479, 477), (18, 469, 664, 479), (46, 61, 493, 484), (48, 47, 488, 490), (77, 62, 499, 506), (61, 75, 502, 493), (105, 120, 517, 509), (121, 107, 514, 523), (522, 519, 528, 530), (136, 121, 523, 531), (166, 165, 536, 538), (180, 166, 538, 547), (546, 543, 552, 554), (195, 180, 547, 555), (238, 253, 565, 556), (254, 240, 562, 571), (269, 254, 571, 579), (253, 267, 574, 565), (299, 298, 584, 586), (313, 299, 586, 595), (594, 591, 600, 603), (329, 313, 595, 602), (357, 372, 613, 605), (373, 359, 610, 619), (618, 615, 624, 627), (388, 373, 619, 626), (432, 418, 634, 643), (418, 417, 632, 634), (431, 445, 646, 637), (447, 432, 643, 651), (460, 6, 483, 652), (462, 461, 656, 658), (566, 563, 573, 577), (638, 635, 645, 647), (76, 77, 506, 503), (106, 105, 509, 512), (386, 387, 623, 622), (165, 164, 533, 536), (606, 604, 612, 617), (609, 607, 616, 620), (518, 515, 525, 529), (298, 297, 581, 584), (558, 557, 564, 569), (570, 567, 576, 578), (327, 328, 599, 598), (510, 508, 516, 521), (561, 559, 568, 572), (16, 17, 477, 475), (642, 639, 649, 650), (513, 511, 520, 524), (179, 193, 550, 541), (387, 388, 626, 623), (312, 327, 598, 589), (416, 431, 637, 629), (75, 76, 503, 502), (654, 653, 482, 661), (268, 269, 579, 575), (445, 446, 648, 646), (297, 312, 589, 581), (135, 136, 531, 527), (417, 416, 629, 632), (47, 46, 484, 488), (164, 179, 541, 533), (476, 477, 478), (481, 482, 483), (486, 487, 488), (491, 492, 493), (494, 495, 496, 497), (498, 499, 500), (503, 504, 505), (510, 511, 512), (515, 516, 517), (518, 519, 520, 521), (522, 523, 524), (527, 528, 529), (534, 535, 536), (539, 540, 541), (542, 543, 544, 545), (546, 547, 548), (551, 552, 553), (558, 559, 560), (563, 564, 565), (566, 567, 568, 569), (570, 571, 572), (575, 576, 577), (582, 583, 584), (587, 588, 589), (590, 591, 592, 593), (594, 595, 596), (599, 600, 601), (606, 607, 608), (611, 612, 613), (614, 615, 616, 617), (618, 619, 620), (623, 624, 625), (630, 631, 632), (635, 636, 637), (638, 639, 640, 641), (642, 643, 644), (647, 648, 649), (654, 655, 656), (659, 660, 661, 662), (663, 664, 665), (475, 477, 476, 474), (477, 479, 480, 478), (474, 481, 483, 475), (485, 486, 488, 484), (487, 489, 490, 488), (491, 494, 497, 492), (495, 498, 500, 496), (492, 485, 484, 493), (496, 487, 486, 497), (499, 490, 489, 500), (502, 503, 505, 501), (503, 506, 507, 504), (506, 499, 498, 507), (494, 505, 504, 495), (501, 491, 493, 502), (508, 510, 512, 509), (511, 513, 514, 512), (515, 518, 521, 516), (519, 522, 524, 520), (516, 508, 509, 517), (520, 511, 510, 521), (523, 514, 513, 524), (526, 527, 529, 525), (527, 531, 530, 528), (522, 530, 531, 523), (525, 515, 517, 526), (528, 519, 518, 529), (532, 534, 536, 533), (535, 537, 538, 536), (539, 542, 545, 540), (543, 546, 548, 544), (540, 532, 533, 541), (544, 535, 534, 545), (547, 538, 537, 548), (550, 551, 553, 549), (551, 555, 554, 552), (549, 539, 541, 550), (552, 543, 542, 553), (555, 547, 546, 554), (557, 558, 560, 556), (559, 561, 562, 560), (563, 566, 569, 564), (567, 570, 572, 568), (564, 557, 556, 565), (568, 559, 558, 569), (571, 562, 561, 572), (574, 575, 577, 573), (575, 579, 578, 576), (579, 571, 570, 578), (566, 577, 576, 567), (573, 563, 565, 574), (580, 582, 584, 581), (583, 585, 586, 584), (587, 590, 593, 588), (591, 594, 596, 592), (588, 580, 581, 589), (592, 583, 582, 593), (595, 586, 585, 596), (598, 599, 601, 597), (599, 602, 603, 600), (594, 603, 602, 595), (597, 587, 589, 598), (600, 591, 590, 601), (604, 606, 608, 605), (607, 609, 610, 608), (611, 614, 617, 612), (615, 618, 620, 616), (616, 607, 606, 617), (605, 613, 612, 604), (619, 610, 609, 620), (622, 623, 625, 621), (623, 626, 627, 624), (621, 611, 613, 622), (624, 615, 614, 625), (626, 619, 618, 627), (628, 630, 632, 629), (631, 633, 634, 632), (635, 638, 641, 636), (639, 642, 644, 640), (643, 634, 633, 644), (630, 641, 640, 631), (636, 628, 629, 637), (646, 648, 647, 645), (648, 651, 650, 649), (645, 635, 637, 646), (649, 639, 638, 647), (651, 643, 642, 650), (653, 654, 656, 652), (655, 657, 658, 656), (659, 663, 665, 660), (660, 655, 654, 661), (664, 658, 657, 665), (481, 662, 661, 482), (478, 659, 662, 476), (479, 664, 663, 480), (482, 653, 652, 483), (6, 16, 475, 483), (79, 94, 679, 670), (72, 87, 675, 666), (138, 153, 695, 686), (131, 146, 691, 682), (346, 361, 711, 702), (339, 354, 707, 698), (405, 420, 727, 718), (398, 413, 723, 714), (340, 339, 698, 701), (361, 362, 712, 711), (88, 73, 669, 676), (700, 699, 706, 709), (87, 88, 676, 675), (668, 667, 674, 677), (354, 355, 708, 707), (139, 138, 686, 689), (94, 95, 680, 679), (413, 414, 724, 723), (716, 715, 722, 725), (347, 346, 702, 705), (672, 671, 678, 681), (147, 132, 685, 692), (406, 405, 718, 721), (146, 147, 692, 691), (720, 719, 726, 729), (420, 421, 728, 727), (704, 703, 710, 713), (688, 687, 694, 697), (414, 399, 717, 724), (684, 683, 690, 693), (399, 398, 714, 717), (153, 154, 696, 695), (667, 668, 669, 666), (671, 672, 673, 670), (675, 676, 677, 674), (679, 680, 681, 678), (672, 681, 680, 673), (668, 677, 676, 669), (678, 671, 670, 679), (674, 667, 666, 675), (683, 684, 685, 682), (687, 688, 689, 686), (691, 692, 693, 690), (695, 696, 697, 694), (694, 687, 686, 695), (690, 683, 682, 691), (696, 689, 688, 697), (692, 685, 684, 693), (699, 700, 701, 698), (703, 704, 705, 702), (707, 708, 709, 706), (711, 712, 713, 710), (710, 703, 702, 711), (706, 699, 698, 707), (712, 705, 704, 713), (708, 701, 700, 709), (715, 716, 717, 714), (719, 720, 721, 718), (723, 724, 725, 722), (727, 728, 729, 726), (728, 721, 720, 729), (718, 727, 726, 719), (724, 717, 716, 725), (714, 723, 722, 715), (73, 72, 666, 669)])
me_sphere_001.polygons.foreach_set('use_smooth', [True] * 776)
me_sphere_001.polygons.foreach_set('material_index', [2, 2, 2, 2, 2, 2, 3, 3, 0, 2, 2, 2, 2, 2, 2, 2, 2, 2, 2, 2, 2, 2, 2, 2, 2, 3, 3, 2, 2, 2, 2, 2, 2, 3, 3, 2, 2, 2, 2, 2, 2, 2, 2, 2, 2, 2, 2, 2, 2, 2, 2, 2, 2, 2, 2, 2, 3, 3, 2, 2, 2, 2, 2, 2, 3, 0, 2, 2, 2, 2, 2, 2, 2, 2, 2, 2, 2, 2, 2, 3, 2, 2, 2, 2, 2, 2, 3, 3, 2, 2, 2, 2, 2, 2, 2, 2, 2, 2, 2, 2, 2, 2, 2, 2, 2, 2, 2, 2, 2, 3, 3, 2, 2, 2, 2, 2, 2, 3, 3, 2, 2, 2, 2, 2, 2, 2, 2, 2, 2, 2, 2, 2, 2, 2, 2, 2, 2, 2, 2, 0, 3, 3, 2, 2, 2, 2, 2, 2, 3, 3, 2, 2, 2, 2, 2, 2, 2, 2, 2, 2, 2, 2, 2, 2, 2, 2, 2, 2, 2, 2, 3, 3, 2, 2, 2, 2, 2, 2, 3, 3, 0, 2, 2, 2, 2, 2, 2, 2, 2, 2, 2, 2, 2, 2, 2, 2, 2, 2, 2, 2, 0, 3, 3, 0, 2, 2, 2, 2, 2, 3, 3, 2, 2, 2, 2, 2, 2, 2, 2, 2, 2, 2, 2, 2, 2, 2, 2, 2, 2, 2, 2, 3, 3, 2, 2, 2, 2, 2, 2, 3, 3, 2, 2, 2, 2, 2, 2, 2, 2, 2, 2, 2, 2, 2, 2, 2, 2, 2, 2, 2, 2, 2, 3, 3, 2, 2, 2, 2, 2, 2, 2, 0, 2, 2, 2, 2, 2, 2, 2, 2, 2, 2, 2, 2, 2, 3, 3, 2, 2, 2, 2, 2, 2, 3, 3, 2, 2, 2, 2, 2, 2, 2, 2, 2, 2, 2, 2, 2, 2, 2, 2, 2, 2, 2, 2, 2, 3, 3, 2, 2, 2, 2, 2, 2, 3, 3, 2, 2, 2, 2, 2, 2, 2, 2, 2, 2, 2, 2, 2, 2, 2, 2, 2, 2, 2, 2, 0, 3, 3, 2, 2, 2, 2, 2, 2, 3, 3, 2, 2, 2, 2, 2, 2, 2, 2, 2, 2, 2, 2, 2, 2, 2, 2, 2, 2, 2, 2, 3, 3, 2, 2, 2, 2, 2, 2, 3, 3, 0, 2, 2, 2, 2, 2, 2, 2, 2, 2, 2, 2, 2, 2, 2, 2, 2, 2, 2, 2, 0, 3, 3, 0, 2, 2, 2, 2, 2, 3, 3, 2, 2, 2, 2, 2, 2, 2, 2, 2, 2, 2, 2, 2, 2, 2, 2, 2, 2, 2, 2, 2, 3, 3, 2, 2, 2, 2, 2, 2, 3, 3, 0, 2, 2, 2, 2, 2, 2, 2, 2, 2, 2, 2, 2, 2, 2, 2, 2, 2, 2, 2, 0, 3, 3, 0, 2, 2, 2, 2, 2, 2, 2, 2, 2, 2, 2, 2, 2, 2, 2, 2, 2, 2, 2, 2, 3, 3, 2, 2, 2, 2, 2, 0, 3, 3, 0, 2, 2, 2, 2, 2, 2, 2, 2, 2, 2, 2, 2, 2, 2, 2, 0, 2, 2, 2, 0, 2, 2, 2, 2, 2, 2, 2, 0, 2, 2, 2, 0, 2, 1, 2, 1, 1, 2, 2, 0, 0, 2, 2, 2, 2, 0, 0, 0, 2, 0, 0, 2, 0, 0, 2, 0, 0, 2, 2, 2, 2, 2, 0, 2, 2, 2, 2, 2, 2, 2, 1, 1, 1, 1, 0, 1, 1, 1, 1, 0, 1, 1, 1, 1, 0, 1, 1, 1, 1, 0, 1, 1, 1, 1, 0, 1, 1, 1, 1, 0, 1, 1, 1, 1, 0, 1, 1, 1, 0, 1, 1, 1, 1, 1, 1, 0, 0, 1, 0, 1, 1, 1, 1, 0, 1, 1, 1, 0, 0, 1, 0, 1, 1, 1, 1, 1, 0, 1, 1, 0, 0, 1, 0, 1, 1, 1, 1, 0, 1, 1, 1, 0, 0, 1, 0, 1, 1, 1, 1, 0, 1, 1, 1, 0, 0, 1, 0, 1, 1, 1, 1, 1, 0, 1, 1, 0, 0, 0, 1, 1, 1, 1, 1, 0, 1, 1, 1, 0, 0, 1, 0, 1, 1, 1, 1, 0, 1, 1, 1, 0, 0, 1, 0, 0, 1, 1, 2, 2, 2, 2, 2, 2, 2, 2, 2, 2, 2, 2, 1, 2, 1, 2, 2, 2, 2, 1, 2, 1, 2, 2, 2, 1, 2, 1, 1, 2, 1, 2, 2, 0, 0, 0, 0, 0, 0, 0, 0, 0, 0, 0, 0, 0, 0, 0, 0, 0, 0, 0, 0, 0, 0, 0, 0, 0, 0, 0, 0, 0, 0, 0, 0, 2])
_uv = me_sphere_001.uv_layers.new(name='UVMap')
_uv.uv.foreach_set('vector', [0.75, 0.1875, 0.75, 0.25, 0.7188, 0.25, 0.7188, 0.1875, 0.75, 0.625, 0.75, 0.6875, 0.7188, 0.6875, 0.7188, 0.625, 0.75, 0.125, 0.75, 0.1875, 0.7188, 0.1875, 0.7188, 0.125, 0.75, 0.5625, 0.75, 0.625, 0.7188, 0.625, 0.7188, 0.5625, 0.75, 0.0625, 0.75, 0.125, 0.7188, 0.125, 0.7188, 0.0625, 0.5, 0.5625, 0.4688, 0.5625, 0.4688, 0.5625, 0.5, 0.5625, 0.75, 0.9375, 0.7344, 1.0, 0.7188, 0.9375, 0.7344, 0.0, 0.75, 0.0625, 0.7188, 0.0625, 0.9615, 0.5159, 0.9614, 0.5466, 0.9448, 0.5466, 0.9448, 0.5159, 0.75, 0.875, 0.75, 0.9375, 0.7188, 0.9375, 0.7188, 0.875, 0.75, 0.375, 0.75, 0.4375, 0.7188, 0.4375, 0.7188, 0.375, 0.75, 0.8125, 0.75, 0.875, 0.7188, 0.875, 0.7188, 0.8125, 0.75, 0.3125, 0.75, 0.375, 0.7188, 0.375, 0.7188, 0.3125, 0.75, 0.75, 0.75, 0.8125, 0.7188, 0.8125, 0.7188, 0.75, 0.75, 0.25, 0.75, 0.3125, 0.7188, 0.3125, 0.7188, 0.25, 0.75, 0.6875, 0.75, 0.75, 0.7188, 0.75, 0.7188, 0.6875, 0.7188, 0.75, 0.7188, 0.8125, 0.6875, 0.8125, 0.6875, 0.75, 0.7188, 0.25, 0.7188, 0.3125, 0.6875, 0.3125, 0.6875, 0.25, 0.7188, 0.6875, 0.7188, 0.75, 0.6875, 0.75, 0.6875, 0.6875, 0.7188, 0.1875, 0.7188, 0.25, 0.6875, 0.25, 0.6875, 0.1875, 0.7188, 0.625, 0.7188, 0.6875, 0.6875, 0.6875, 0.6875, 0.625, 0.7188, 0.125, 0.7188, 0.1875, 0.6875, 0.1875, 0.6875, 0.125, 0.7188, 0.5625, 0.7188, 0.625, 0.6875, 0.625, 0.6875, 0.5625, 0.7188, 0.0625, 0.7188, 0.125, 0.6875, 0.125, 0.6875, 0.0625, 0.7188, 0.5, 0.7188, 0.5625, 0.6875, 0.5625, 0.6875, 0.5, 0.7188, 0.9375, 0.7031, 1.0, 0.6875, 0.9375, 0.7031, 0.0, 0.7188, 0.0625, 0.6875, 0.0625, 0.7188, 0.4375, 0.7188, 0.5, 0.6875, 0.5, 0.6875, 0.4375, 0.7188, 0.875, 0.7188, 0.9375, 0.6875, 0.9375, 0.6875, 0.875, 0.7188, 0.375, 0.7188, 0.4375, 0.6875, 0.4375, 0.6875, 0.375, 0.7188, 0.8125, 0.7188, 0.875, 0.6875, 0.875, 0.6875, 0.8125, 0.7188, 0.3125, 0.7188, 0.375, 0.6875, 0.375, 0.6875, 0.3125, 0.6875, 0.5, 0.6875, 0.5625, 0.6562, 0.5625, 0.6562, 0.5, 0.6875, 0.9375, 0.6719, 1.0, 0.6562, 0.9375, 0.6719, 0.0, 0.6875, 0.0625, 0.6562, 0.0625, 0.6875, 0.4375, 0.6875, 0.5, 0.6562, 0.5, 0.6562, 0.4375, 0.6875, 0.875, 0.6875, 0.9375, 0.6562, 0.9375, 0.6562, 0.875, 0.6875, 0.375, 0.6875, 0.4375, 0.6562, 0.4375, 0.6562, 0.375, 0.6875, 0.8125, 0.6875, 0.875, 0.6562, 0.875, 0.6562, 0.8125, 0.6875, 0.3125, 0.6875, 0.375, 0.6562, 0.375, 0.6562, 0.3125, 0.6875, 0.75, 0.6875, 0.8125, 0.6562, 0.8125, 0.6562, 0.75, 0.6875, 0.25, 0.6875, 0.3125, 0.6562, 0.3125, 0.6562, 0.25, 0.6875, 0.6875, 0.6875, 0.75, 0.6562, 0.75, 0.6562, 0.6875, 0.6875, 0.1875, 0.6875, 0.25, 0.6562, 0.25, 0.6562, 0.1875, 0.6875, 0.625, 0.6875, 0.6875, 0.6562, 0.6875, 0.6562, 0.625, 0.6875, 0.125, 0.6875, 0.1875, 0.6562, 0.1875, 0.6562, 0.125, 0.6875, 0.5625, 0.6875, 0.625, 0.6562, 0.625, 0.6562, 0.5625, 0.6875, 0.0625, 0.6875, 0.125, 0.6562, 0.125, 0.6562, 0.0625, 0.6562, 0.25, 0.6562, 0.3125, 0.625, 0.3125, 0.625, 0.25, 0.6562, 0.6875, 0.6562, 0.75, 0.625, 0.75, 0.625, 0.6875, 0.6562, 0.1875, 0.6562, 0.25, 0.625, 0.25, 0.625, 0.1875, 0.6562, 0.625, 0.6562, 0.6875, 0.625, 0.6875, 0.625, 0.625, 0.6562, 0.125, 0.6562, 0.1875, 0.625, 0.1875, 0.625, 0.125, 0.6562, 0.5625, 0.6562, 0.625, 0.625, 0.625, 0.625, 0.5625, 0.6562, 0.0625, 0.6562, 0.125, 0.625, 0.125, 0.625, 0.0625, 0.0, 0.5, 0.0, 0.5625, 0.0, 0.5625, 0.0, 0.5, 0.6562, 0.9375, 0.6406, 1.0, 0.625, 0.9375, 0.6406, 0.0, 0.6562, 0.0625, 0.625, 0.0625, 0.25, 0.5, 0.25, 0.5625, 0.25, 0.5625, 0.25, 0.5, 0.6562, 0.875, 0.6562, 0.9375, 0.625, 0.9375, 0.625, 0.875, 0.6562, 0.375, 0.6562, 0.4375, 0.625, 0.4375, 0.625, 0.375, 0.6562, 0.8125, 0.6562, 0.875, 0.625, 0.875, 0.625, 0.8125, 0.6562, 0.3125, 0.6562, 0.375, 0.625, 0.375, 0.625, 0.3125, 0.6562, 0.75, 0.6562, 0.8125, 0.625, 0.8125, 0.625, 0.75, 0.6094, 0.0, 0.625, 0.0625, 0.5937, 0.0625, 0.649, 0.5159, 0.6489, 0.5466, 0.6323, 0.5466, 0.6323, 0.5159, 0.625, 0.875, 0.625, 0.9375, 0.5937, 0.9375, 0.5937, 0.875, 0.625, 0.375, 0.625, 0.4375, 0.5938, 0.4375, 0.5938, 0.375, 0.625, 0.8125, 0.625, 0.875, 0.5937, 0.875, 0.5938, 0.8125, 0.625, 0.3125, 0.625, 0.375, 0.5938, 0.375, 0.5938, 0.3125, 0.625, 0.75, 0.625, 0.8125, 0.5938, 0.8125, 0.5938, 0.75, 0.625, 0.25, 0.625, 0.3125, 0.5938, 0.3125, 0.5938, 0.25, 0.625, 0.6875, 0.625, 0.75, 0.5938, 0.75, 0.5938, 0.6875, 0.625, 0.1875, 0.625, 0.25, 0.5938, 0.25, 0.5938, 0.1875, 0.625, 0.625, 0.625, 0.6875, 0.5938, 0.6875, 0.5938, 0.625, 0.625, 0.125, 0.625, 0.1875, 0.5938, 0.1875, 0.5938, 0.125, 0.625, 0.5625, 0.625, 0.625, 0.5938, 0.625, 0.5938, 0.5625, 0.625, 0.0625, 0.625, 0.125, 0.5938, 0.125, 0.5937, 0.0625, 0.0625, 0.5, 0.0625, 0.4375, 0.0625, 0.4375, 0.0625, 0.5, 0.625, 0.9375, 0.6094, 1.0, 0.5937, 0.9375, 0.5938, 0.1875, 0.5938, 0.25, 0.5625, 0.25, 0.5625, 0.1875, 0.5938, 0.625, 0.5938, 0.6875, 0.5625, 0.6875, 0.5625, 0.625, 0.5938, 0.125, 0.5938, 0.1875, 0.5625, 0.1875, 0.5625, 0.125, 0.5938, 0.5625, 0.5938, 0.625, 0.5625, 0.625, 0.5625, 0.5625, 0.5937, 0.0625, 0.5938, 0.125, 0.5625, 0.125, 0.5625, 0.0625, 0.5938, 0.5, 0.5938, 0.5625, 0.5625, 0.5625, 0.5625, 0.5, 0.5937, 0.9375, 0.5781, 1.0, 0.5625, 0.9375, 0.5781, 0.0, 0.5937, 0.0625, 0.5625, 0.0625, 0.5938, 0.4375, 0.5938, 0.5, 0.5625, 0.5, 0.5625, 0.4375, 0.5937, 0.875, 0.5937, 0.9375, 0.5625, 0.9375, 0.5625, 0.875, 0.5938, 0.375, 0.5938, 0.4375, 0.5625, 0.4375, 0.5625, 0.375, 0.5938, 0.8125, 0.5937, 0.875, 0.5625, 0.875, 0.5625, 0.8125, 0.5938, 0.3125, 0.5938, 0.375, 0.5625, 0.375, 0.5625, 0.3125, 0.5938, 0.75, 0.5938, 0.8125, 0.5625, 0.8125, 0.5625, 0.75, 0.5938, 0.25, 0.5938, 0.3125, 0.5938, 0.3125, 0.5938, 0.25, 0.4375, 0.25, 0.4688, 0.25, 0.4688, 0.25, 0.4375, 0.25, 0.5625, 0.875, 0.5625, 0.9375, 0.5312, 0.9375, 0.5312, 0.875, 0.5625, 0.375, 0.5625, 0.4375, 0.5312, 0.4375, 0.5312, 0.375, 0.5625, 0.8125, 0.5625, 0.875, 0.5312, 0.875, 0.5312, 0.8125, 0.5625, 0.3125, 0.5625, 0.375, 0.5312, 0.375, 0.5312, 0.3125, 0.5625, 0.75, 0.5625, 0.8125, 0.5312, 0.8125, 0.5312, 0.75, 0.5625, 0.25, 0.5625, 0.3125, 0.5312, 0.3125, 0.5312, 0.25, 0.5625, 0.6875, 0.5625, 0.75, 0.5312, 0.75, 0.5312, 0.6875, 0.5625, 0.1875, 0.5625, 0.25, 0.5312, 0.25, 0.5312, 0.1875, 0.5625, 0.625, 0.5625, 0.6875, 0.5312, 0.6875, 0.5312, 0.625, 0.5625, 0.125, 0.5625, 0.1875, 0.5312, 0.1875, 0.5312, 0.125, 0.5625, 0.5625, 0.5625, 0.625, 0.5312, 0.625, 0.5312, 0.5625, 0.5625, 0.0625, 0.5625, 0.125, 0.5312, 0.125, 0.5312, 0.0625, 0.5625, 0.5, 0.5625, 0.5625, 0.5312, 0.5625, 0.5312, 0.5, 0.5625, 0.9375, 0.5469, 1.0, 0.5312, 0.9375, 0.5469, 0.0, 0.5625, 0.0625, 0.5312, 0.0625, 0.5625, 0.4375, 0.5625, 0.5, 0.5312, 0.5, 0.5312, 0.4375, 0.5312, 0.625, 0.5312, 0.6875, 0.5, 0.6875, 0.5, 0.625, 0.5312, 0.125, 0.5312, 0.1875, 0.5, 0.1875, 0.5, 0.125, 0.5312, 0.5625, 0.5312, 0.625, 0.5, 0.625, 0.5, 0.5625, 0.5312, 0.0625, 0.5312, 0.125, 0.5, 0.125, 0.5, 0.0625, 0.3437, 0.5, 0.3438, 0.4375, 0.3438, 0.4375, 0.3437, 0.5, 0.5312, 0.9375, 0.5156, 1.0, 0.5, 0.9375, 0.5156, 0.0, 0.5312, 0.0625, 0.5, 0.0625, 0.75, 0.4375, 0.7812, 0.4375, 0.7812, 0.4375, 0.75, 0.4375, 0.5312, 0.875, 0.5312, 0.9375, 0.5, 0.9375, 0.5, 0.875, 0.5312, 0.375, 0.5312, 0.4375, 0.5, 0.4375, 0.5, 0.375, 0.5312, 0.8125, 0.5312, 0.875, 0.5, 0.875, 0.5, 0.8125, 0.5312, 0.3125, 0.5312, 0.375, 0.5, 0.375, 0.5, 0.3125, 0.5312, 0.75, 0.5312, 0.8125, 0.5, 0.8125, 0.5, 0.75, 0.5312, 0.25, 0.5312, 0.3125, 0.5, 0.3125, 0.5, 0.25, 0.5312, 0.6875, 0.5312, 0.75, 0.5, 0.75, 0.5, 0.6875, 0.5312, 0.1875, 0.5312, 0.25, 0.5, 0.25, 0.5, 0.1875, 0.5, 0.375, 0.5, 0.4375, 0.4688, 0.4375, 0.4687, 0.375, 0.5, 0.8125, 0.5, 0.875, 0.4687, 0.875, 0.4687, 0.8125, 0.5, 0.3125, 0.5, 0.375, 0.4687, 0.375, 0.4687, 0.3125, 0.5, 0.75, 0.5, 0.8125, 0.4687, 0.8125, 0.4688, 0.75, 0.5, 0.25, 0.5, 0.3125, 0.4687, 0.3125, 0.4688, 0.25, 0.5, 0.6875, 0.5, 0.75, 0.4688, 0.75, 0.4687, 0.6875, 0.5, 0.1875, 0.5, 0.25, 0.4688, 0.25, 0.4687, 0.1875, 0.5, 0.625, 0.5, 0.6875, 0.4687, 0.6875, 0.4688, 0.625, 0.5, 0.125, 0.5, 0.1875, 0.4687, 0.1875, 0.4687, 0.125, 0.5, 0.5625, 0.5, 0.625, 0.4688, 0.625, 0.4688, 0.5625, 0.5, 0.0625, 0.5, 0.125, 0.4687, 0.125, 0.4687, 0.0625, 0.6177, 0.4534, 0.6177, 0.4841, 0.601, 0.4841, 0.6011, 0.4534, 0.5, 0.9375, 0.4844, 1.0, 0.4687, 0.9375, 0.4844, 0.0, 0.5, 0.0625, 0.4687, 0.0625, 0.625, 0.4375, 0.6562, 0.4375, 0.6562, 0.4375, 0.625, 0.4375, 0.5, 0.875, 0.5, 0.9375, 0.4687, 0.9375, 0.4687, 0.875, 0.4687, 0.125, 0.4687, 0.1875, 0.4375, 0.1875, 0.4375, 0.125, 0.4688, 0.5625, 0.4688, 0.625, 0.4375, 0.625, 0.4375, 0.5625, 0.4687, 0.0625, 0.4687, 0.125, 0.4375, 0.125, 0.4375, 0.0625, 0.4687, 0.5, 0.4688, 0.5625, 0.4375, 0.5625, 0.4375, 0.5, 0.4687, 0.9375, 0.4531, 1.0, 0.4375, 0.9375, 0.4531, 0.0, 0.4687, 0.0625, 0.4375, 0.0625, 0.4688, 0.4375, 0.4687, 0.5, 0.4375, 0.5, 0.4375, 0.4375, 0.4687, 0.875, 0.4687, 0.9375, 0.4375, 0.9375, 0.4375, 0.875, 0.4687, 0.375, 0.4688, 0.4375, 0.4375, 0.4375, 0.4375, 0.375, 0.4687, 0.8125, 0.4687, 0.875, 0.4375, 0.875, 0.4375, 0.8125, 0.4687, 0.3125, 0.4687, 0.375, 0.4375, 0.375, 0.4375, 0.3125, 0.4688, 0.75, 0.4687, 0.8125, 0.4375, 0.8125, 0.4375, 0.75, 2.98e-08, 0.6875, 0.03125, 0.6875, 0.03125, 0.6875, 2.98e-08, 0.6875, 0.4687, 0.1875, 0.4688, 0.25, 0.4375, 0.25, 0.4375, 0.1875, 0.4688, 0.625, 0.4687, 0.6875, 0.4375, 0.6875, 0.4375, 0.625, 0.4375, 0.8125, 0.4375, 0.875, 0.4062, 0.875, 0.4062, 0.8125, 0.4375, 0.3125, 0.4375, 0.375, 0.4062, 0.375, 0.4062, 0.3125, 0.4375, 0.75, 0.4375, 0.8125, 0.4062, 0.8125, 0.4062, 0.75, 0.4375, 0.25, 0.4375, 0.3125, 0.4062, 0.3125, 0.4062, 0.25, 0.4375, 0.6875, 0.4375, 0.75, 0.4062, 0.75, 0.4062, 0.6875, 0.4375, 0.1875, 0.4375, 0.25, 0.4062, 0.25, 0.4062, 0.1875, 0.4375, 0.625, 0.4375, 0.6875, 0.4062, 0.6875, 0.4062, 0.625, 0.4375, 0.125, 0.4375, 0.1875, 0.4062, 0.1875, 0.4062, 0.125, 0.4375, 0.5625, 0.4375, 0.625, 0.4062, 0.625, 0.4062, 0.5625, 0.4375, 0.0625, 0.4375, 0.125, 0.4062, 0.125, 0.4062, 0.0625, 0.4375, 0.5, 0.4375, 0.5625, 0.4062, 0.5625, 0.4062, 0.5, 0.4375, 0.9375, 0.4219, 1.0, 0.4062, 0.9375, 0.4219, 0.0, 0.4375, 0.0625, 0.4062, 0.0625, 0.4375, 0.4375, 0.4375, 0.5, 0.4062, 0.5, 0.4062, 0.4375, 0.4375, 0.875, 0.4375, 0.9375, 0.4062, 0.9375, 0.4062, 0.875, 0.4375, 0.375, 0.4375, 0.4375, 0.4062, 0.4375, 0.4062, 0.375, 0.4062, 0.5625, 0.4062, 0.625, 0.375, 0.625, 0.375, 0.5625, 0.4062, 0.0625, 0.4062, 0.125, 0.375, 0.125, 0.375, 0.0625, 0.25, 0.4375, 0.25, 0.5, 0.25, 0.5, 0.25, 0.4375, 0.4062, 0.9375, 0.3906, 1.0, 0.375, 0.9375, 0.3906, 0.0, 0.4062, 0.0625, 0.375, 0.0625, 0.7739, 0.4534, 0.774, 0.4841, 0.7573, 0.4841, 0.7573, 0.4534, 0.4062, 0.875, 0.4062, 0.9375, 0.375, 0.9375, 0.375, 0.875, 0.4062, 0.375, 0.4062, 0.4375, 0.375, 0.4375, 0.375, 0.375, 0.4062, 0.8125, 0.4062, 0.875, 0.375, 0.875, 0.375, 0.8125, 0.4062, 0.3125, 0.4062, 0.375, 0.375, 0.375, 0.375, 0.3125, 0.4062, 0.75, 0.4062, 0.8125, 0.375, 0.8125, 0.375, 0.75, 0.4062, 0.25, 0.4062, 0.3125, 0.375, 0.3125, 0.375, 0.25, 0.4062, 0.6875, 0.4062, 0.75, 0.375, 0.75, 0.375, 0.6875, 0.4062, 0.1875, 0.4062, 0.25, 0.375, 0.25, 0.375, 0.1875, 0.4062, 0.625, 0.4062, 0.6875, 0.375, 0.6875, 0.375, 0.625, 0.4062, 0.125, 0.4062, 0.1875, 0.375, 0.1875, 0.375, 0.125, 0.375, 0.3125, 0.375, 0.375, 0.3438, 0.375, 0.3438, 0.3125, 0.375, 0.75, 0.375, 0.8125, 0.3438, 0.8125, 0.3438, 0.75, 0.375, 0.25, 0.375, 0.3125, 0.3438, 0.3125, 0.3438, 0.25, 0.375, 0.6875, 0.375, 0.75, 0.3438, 0.75, 0.3438, 0.6875, 0.375, 0.1875, 0.375, 0.25, 0.3438, 0.25, 0.3438, 0.1875, 0.375, 0.625, 0.375, 0.6875, 0.3438, 0.6875, 0.3438, 0.625, 0.375, 0.125, 0.375, 0.1875, 0.3438, 0.1875, 0.3438, 0.125, 0.375, 0.5625, 0.375, 0.625, 0.3438, 0.625, 0.3438, 0.5625, 0.375, 0.0625, 0.375, 0.125, 0.3438, 0.125, 0.3437, 0.0625, 0.7427, 0.4534, 0.7427, 0.4841, 0.726, 0.4841, 0.7261, 0.4534, 0.375, 0.9375, 0.3594, 1.0, 0.3437, 0.9375, 0.3594, 0.0, 0.375, 0.0625, 0.3437, 0.0625, 0.6489, 0.4534, 0.649, 0.4841, 0.6323, 0.4841, 0.6323, 0.4534, 0.375, 0.875, 0.375, 0.9375, 0.3437, 0.9375, 0.3438, 0.875, 0.375, 0.375, 0.375, 0.4375, 0.3438, 0.4375, 0.3438, 0.375, 0.375, 0.8125, 0.375, 0.875, 0.3438, 0.875, 0.3438, 0.8125, 0.3437, 0.0625, 0.3438, 0.125, 0.3125, 0.125, 0.3125, 0.0625, 0.3437, 0.5, 0.3438, 0.5625, 0.3125, 0.5625, 0.3125, 0.5, 0.3437, 0.9375, 0.3281, 1.0, 0.3125, 0.9375, 0.3281, 0.0, 0.3437, 0.0625, 0.3125, 0.0625, 0.3438, 0.4375, 0.3437, 0.5, 0.3125, 0.5, 0.3125, 0.4375, 0.3438, 0.875, 0.3437, 0.9375, 0.3125, 0.9375, 0.3125, 0.875, 0.3438, 0.375, 0.3438, 0.4375, 0.3125, 0.4375, 0.3125, 0.375, 0.3438, 0.8125, 0.3438, 0.875, 0.3125, 0.875, 0.3125, 0.8125, 0.3438, 0.3125, 0.3438, 0.375, 0.3125, 0.375, 0.3125, 0.3125, 0.3438, 0.75, 0.3438, 0.8125, 0.3125, 0.8125, 0.3125, 0.75, 0.3438, 0.25, 0.3438, 0.3125, 0.3125, 0.3125, 0.3125, 0.25, 0.3438, 0.6875, 0.3438, 0.75, 0.3125, 0.75, 0.3125, 0.6875, 0.3438, 0.1875, 0.3438, 0.25, 0.3125, 0.25, 0.3125, 0.1875, 0.3438, 0.625, 0.3438, 0.6875, 0.3125, 0.6875, 0.3125, 0.625, 0.3438, 0.125, 0.3438, 0.1875, 0.3125, 0.1875, 0.3125, 0.125, 0.3438, 0.5625, 0.3438, 0.625, 0.3125, 0.625, 0.3125, 0.5625, 0.3125, 0.25, 0.3125, 0.3125, 0.2812, 0.3125, 0.2812, 0.25, 0.3125, 0.6875, 0.3125, 0.75, 0.2812, 0.75, 0.2812, 0.6875, 0.3125, 0.1875, 0.3125, 0.25, 0.2812, 0.25, 0.2812, 0.1875, 0.3125, 0.625, 0.3125, 0.6875, 0.2812, 0.6875, 0.2812, 0.625, 0.3125, 0.125, 0.3125, 0.1875, 0.2812, 0.1875, 0.2812, 0.125, 0.3125, 0.5625, 0.3125, 0.625, 0.2812, 0.625, 0.2812, 0.5625, 0.3125, 0.0625, 0.3125, 0.125, 0.2812, 0.125, 0.2812, 0.0625, 0.3125, 0.5, 0.3125, 0.5625, 0.2812, 0.5625, 0.2812, 0.5, 0.3125, 0.9375, 0.2969, 1.0, 0.2812, 0.9375, 0.2969, 0.0, 0.3125, 0.0625, 0.2812, 0.0625, 0.3125, 0.4375, 0.3125, 0.5, 0.2812, 0.5, 0.2812, 0.4375, 0.3125, 0.875, 0.3125, 0.9375, 0.2812, 0.9375, 0.2812, 0.875, 0.3125, 0.375, 0.3125, 0.4375, 0.2812, 0.4375, 0.2812, 0.375, 0.3125, 0.8125, 0.3125, 0.875, 0.2812, 0.875, 0.2812, 0.8125, 0.3125, 0.3125, 0.3125, 0.375, 0.2812, 0.375, 0.2812, 0.3125, 0.3125, 0.75, 0.3125, 0.8125, 0.2812, 0.8125, 0.2812, 0.75, 0.2812, 0.9375, 0.2656, 1.0, 0.25, 0.9375, 0.2656, 0.0, 0.2812, 0.0625, 0.25, 0.0625, 0.2812, 0.4375, 0.2812, 0.5, 0.25, 0.5, 0.25, 0.4375, 0.2812, 0.875, 0.2812, 0.9375, 0.25, 0.9375, 0.25, 0.875, 0.2812, 0.375, 0.2812, 0.4375, 0.25, 0.4375, 0.25, 0.375, 0.2812, 0.8125, 0.2812, 0.875, 0.25, 0.875, 0.25, 0.8125, 0.2812, 0.3125, 0.2812, 0.375, 0.25, 0.375, 0.25, 0.3125, 0.2812, 0.75, 0.2812, 0.8125, 0.25, 0.8125, 0.25, 0.75, 0.2812, 0.25, 0.2812, 0.3125, 0.25, 0.3125, 0.25, 0.25, 0.2812, 0.6875, 0.2812, 0.75, 0.25, 0.75, 0.25, 0.6875, 0.2812, 0.1875, 0.2812, 0.25, 0.25, 0.25, 0.25, 0.1875, 0.2812, 0.625, 0.2812, 0.6875, 0.25, 0.6875, 0.25, 0.625, 0.2812, 0.125, 0.2812, 0.1875, 0.25, 0.1875, 0.25, 0.125, 0.2812, 0.5625, 0.2812, 0.625, 0.25, 0.625, 0.25, 0.5625, 0.2812, 0.0625, 0.2812, 0.125, 0.25, 0.125, 0.25, 0.0625, 0.2812, 0.5, 0.2812, 0.5625, 0.25, 0.5625, 0.25, 0.5, 0.25, 0.6875, 0.25, 0.75, 0.2188, 0.75, 0.2188, 0.6875, 0.25, 0.1875, 0.25, 0.25, 0.2188, 0.25, 0.2188, 0.1875, 0.25, 0.625, 0.25, 0.6875, 0.2188, 0.6875, 0.2188, 0.625, 0.25, 0.125, 0.25, 0.1875, 0.2188, 0.1875, 0.2188, 0.125, 0.25, 0.5625, 0.25, 0.625, 0.2188, 0.625, 0.2188, 0.5625, 0.25, 0.0625, 0.25, 0.125, 0.2188, 0.125, 0.2188, 0.0625, 0.5312, 0.4375, 0.5312, 0.5, 0.5312, 0.5, 0.5312, 0.4375, 0.25, 0.9375, 0.2344, 1.0, 0.2188, 0.9375, 0.2344, 0.0, 0.25, 0.0625, 0.2188, 0.0625, 0.4688, 0.5625, 0.4687, 0.5, 0.4687, 0.5, 0.4688, 0.5625, 0.25, 0.875, 0.25, 0.9375, 0.2188, 0.9375, 0.2188, 0.875, 0.25, 0.375, 0.25, 0.4375, 0.2188, 0.4375, 0.2188, 0.375, 0.25, 0.8125, 0.25, 0.875, 0.2188, 0.875, 0.2188, 0.8125, 0.25, 0.3125, 0.25, 0.375, 0.2188, 0.375, 0.2188, 0.3125, 0.25, 0.75, 0.25, 0.8125, 0.2188, 0.8125, 0.2188, 0.75, 0.25, 0.25, 0.25, 0.3125, 0.2188, 0.3125, 0.2188, 0.25, 0.7427, 0.5159, 0.7427, 0.5466, 0.7261, 0.5466, 0.726, 0.5159, 0.2188, 0.875, 0.2188, 0.9375, 0.1875, 0.9375, 0.1875, 0.875, 0.2188, 0.375, 0.2188, 0.4375, 0.1875, 0.4375, 0.1875, 0.375, 0.2188, 0.8125, 0.2188, 0.875, 0.1875, 0.875, 0.1875, 0.8125, 0.2188, 0.3125, 0.2188, 0.375, 0.1875, 0.375, 0.1875, 0.3125, 0.2188, 0.75, 0.2188, 0.8125, 0.1875, 0.8125, 0.1875, 0.75, 0.2188, 0.25, 0.2188, 0.3125, 0.1875, 0.3125, 0.1875, 0.25, 0.2188, 0.6875, 0.2188, 0.75, 0.1875, 0.75, 0.1875, 0.6875, 0.2188, 0.1875, 0.2188, 0.25, 0.1875, 0.25, 0.1875, 0.1875, 0.2188, 0.625, 0.2188, 0.6875, 0.1875, 0.6875, 0.1875, 0.625, 0.2188, 0.125, 0.2188, 0.1875, 0.1875, 0.1875, 0.1875, 0.125, 0.2188, 0.5625, 0.2188, 0.625, 0.1875, 0.625, 0.1875, 0.5625, 0.2188, 0.0625, 0.2188, 0.125, 0.1875, 0.125, 0.1875, 0.0625, 0.7812, 0.5, 0.7812, 0.5625, 0.7812, 0.5625, 0.7812, 0.5, 0.2188, 0.9375, 0.2031, 1.0, 0.1875, 0.9375, 0.2031, 0.0, 0.2188, 0.0625, 0.1875, 0.0625, 0.1875, 0.1875, 0.1875, 0.25, 0.1563, 0.25, 0.1562, 0.1875, 0.1875, 0.625, 0.1875, 0.6875, 0.1563, 0.6875, 0.1563, 0.625, 0.1875, 0.125, 0.1875, 0.1875, 0.1562, 0.1875, 0.1563, 0.125, 0.1875, 0.5625, 0.1875, 0.625, 0.1563, 0.625, 0.1562, 0.5625, 0.1875, 0.0625, 0.1875, 0.125, 0.1563, 0.125, 0.1563, 0.0625, 0.1875, 0.5, 0.1875, 0.5625, 0.1562, 0.5625, 0.1562, 0.5, 0.1875, 0.9375, 0.1719, 1.0, 0.1563, 0.9375, 0.1719, 0.0, 0.1875, 0.0625, 0.1563, 0.0625, 0.1875, 0.4375, 0.1875, 0.5, 0.1562, 0.5, 0.1562, 0.4375, 0.1875, 0.875, 0.1875, 0.9375, 0.1563, 0.9375, 0.1563, 0.875, 0.1875, 0.375, 0.1875, 0.4375, 0.1562, 0.4375, 0.1562, 0.375, 0.1875, 0.8125, 0.1875, 0.875, 0.1563, 0.875, 0.1562, 0.8125, 0.1875, 0.3125, 0.1875, 0.375, 0.1562, 0.375, 0.1563, 0.3125, 0.1875, 0.75, 0.1875, 0.8125, 0.1562, 0.8125, 0.1563, 0.75, 0.1875, 0.25, 0.1875, 0.3125, 0.1563, 0.3125, 0.1563, 0.25, 0.1875, 0.6875, 0.1875, 0.75, 0.1563, 0.75, 0.1563, 0.6875, 0.1563, 0.875, 0.1563, 0.9375, 0.125, 0.9375, 0.125, 0.875, 0.1562, 0.375, 0.1562, 0.4375, 0.125, 0.4375, 0.125, 0.375, 0.1562, 0.8125, 0.1563, 0.875, 0.125, 0.875, 0.125, 0.8125, 0.1563, 0.3125, 0.1562, 0.375, 0.125, 0.375, 0.125, 0.3125, 0.1563, 0.75, 0.1562, 0.8125, 0.125, 0.8125, 0.125, 0.75, 0.1563, 0.25, 0.1563, 0.3125, 0.125, 0.3125, 0.125, 0.25, 0.1563, 0.6875, 0.1563, 0.75, 0.125, 0.75, 0.125, 0.6875, 0.1562, 0.1875, 0.1563, 0.25, 0.125, 0.25, 0.125, 0.1875, 0.1563, 0.625, 0.1563, 0.6875, 0.125, 0.6875, 0.125, 0.625, 0.1563, 0.125, 0.1562, 0.1875, 0.125, 0.1875, 0.125, 0.125, 0.1562, 0.5625, 0.1563, 0.625, 0.125, 0.625, 0.125, 0.5625, 0.1563, 0.0625, 0.1563, 0.125, 0.125, 0.125, 0.125, 0.0625, 0.1562, 0.5, 0.1562, 0.5625, 0.125, 0.5625, 0.125, 0.5, 0.1563, 0.9375, 0.1406, 1.0, 0.125, 0.9375, 0.1406, 0.0, 0.1563, 0.0625, 0.125, 0.0625, 0.1562, 0.4375, 0.1562, 0.5, 0.125, 0.5, 0.125, 0.4375, 0.125, 0.625, 0.125, 0.6875, 0.09375, 0.6875, 0.09375, 0.625, 0.125, 0.125, 0.125, 0.1875, 0.09375, 0.1875, 0.09375, 0.125, 0.125, 0.5625, 0.125, 0.625, 0.09375, 0.625, 0.09375, 0.5625, 0.125, 0.0625, 0.125, 0.125, 0.09375, 0.125, 0.09375, 0.0625, 0.8125, 0.5, 0.8125, 0.4375, 0.8125, 0.4375, 0.8125, 0.5, 0.125, 0.9375, 0.1094, 1.0, 0.09375, 0.9375, 0.1094, 0.0, 0.125, 0.0625, 0.09375, 0.0625, 0.1875, 0.5625, 0.1875, 0.5, 0.1875, 0.5, 0.1875, 0.5625, 0.125, 0.875, 0.125, 0.9375, 0.09375, 0.9375, 0.09375, 0.875, 0.125, 0.375, 0.125, 0.4375, 0.09375, 0.4375, 0.09375, 0.375, 0.125, 0.8125, 0.125, 0.875, 0.09375, 0.875, 0.09375, 0.8125, 0.125, 0.3125, 0.125, 0.375, 0.09375, 0.375, 0.09375, 0.3125, 0.125, 0.75, 0.125, 0.8125, 0.09375, 0.8125, 0.09375, 0.75, 0.125, 0.25, 0.125, 0.3125, 0.09375, 0.3125, 0.09375, 0.25, 0.125, 0.6875, 0.125, 0.75, 0.09375, 0.75, 0.09375, 0.6875, 0.125, 0.1875, 0.125, 0.25, 0.09375, 0.25, 0.09375, 0.1875, 0.09375, 0.375, 0.09375, 0.4375, 0.0625, 0.4375, 0.0625, 0.375, 0.09375, 0.8125, 0.09375, 0.875, 0.0625, 0.875, 0.0625, 0.8125, 0.09375, 0.3125, 0.09375, 0.375, 0.0625, 0.375, 0.0625, 0.3125, 0.09375, 0.75, 0.09375, 0.8125, 0.0625, 0.8125, 0.0625, 0.75, 0.09375, 0.25, 0.09375, 0.3125, 0.0625, 0.3125, 0.0625, 0.25, 0.09375, 0.6875, 0.09375, 0.75, 0.0625, 0.75, 0.0625, 0.6875, 0.09375, 0.1875, 0.09375, 0.25, 0.0625, 0.25, 0.0625, 0.1875, 0.09375, 0.625, 0.09375, 0.6875, 0.0625, 0.6875, 0.0625, 0.625, 0.09375, 0.125, 0.09375, 0.1875, 0.0625, 0.1875, 0.0625, 0.125, 0.09375, 0.5625, 0.09375, 0.625, 0.0625, 0.625, 0.0625, 0.5625, 0.09375, 0.0625, 0.09375, 0.125, 0.0625, 0.125, 0.0625, 0.0625, 0.3989, 0.4534, 0.399, 0.4841, 0.3823, 0.4841, 0.3823, 0.4534, 0.09375, 0.9375, 0.07813, 1.0, 0.0625, 0.9375, 0.07813, 0.0, 0.09375, 0.0625, 0.0625, 0.0625, 0.9688, 0.5625, 0.9375, 0.5625, 0.9375, 0.5625, 0.9688, 0.5625, 0.09375, 0.875, 0.09375, 0.9375, 0.0625, 0.9375, 0.0625, 0.875, 0.0625, 0.125, 0.0625, 0.1875, 0.03125, 0.1875, 0.03125, 0.125, 0.0625, 0.5625, 0.0625, 0.625, 0.03125, 0.625, 0.03125, 0.5625, 0.0625, 0.0625, 0.0625, 0.125, 0.03125, 0.125, 0.03125, 0.0625, 0.0625, 0.5, 0.0625, 0.5625, 0.03125, 0.5625, 0.03125, 0.5, 0.0625, 0.9375, 0.04688, 1.0, 0.03125, 0.9375, 0.04688, 0.0, 0.0625, 0.0625, 0.03125, 0.0625, 0.0625, 0.4375, 0.0625, 0.5, 0.03125, 0.5, 0.03125, 0.4375, 0.0625, 0.875, 0.0625, 0.9375, 0.03125, 0.9375, 0.03125, 0.875, 0.0625, 0.375, 0.0625, 0.4375, 0.03125, 0.4375, 0.03125, 0.375, 0.0625, 0.8125, 0.0625, 0.875, 0.03125, 0.875, 0.03125, 0.8125, 0.0625, 0.3125, 0.0625, 0.375, 0.03125, 0.375, 0.03125, 0.3125, 0.0625, 0.75, 0.0625, 0.8125, 0.03125, 0.8125, 0.03125, 0.75, 0.0625, 0.25, 0.0625, 0.3125, 0.03125, 0.3125, 0.03125, 0.25, 0.0625, 0.6875, 0.0625, 0.75, 0.03125, 0.75, 0.03125, 0.6875, 0.0625, 0.1875, 0.0625, 0.25, 0.03125, 0.25, 0.03125, 0.1875, 0.0625, 0.625, 0.0625, 0.6875, 0.03125, 0.6875, 0.03125, 0.625, 0.03125, 0.3125, 0.03125, 0.375, 0.0, 0.375, 2.98e-08, 0.3125, 0.03125, 0.75, 0.03125, 0.8125, 0.0, 0.8125, 2.98e-08, 0.75, 2.98e-08, 0.25, 0.03125, 0.25, 0.03125, 0.25, 2.98e-08, 0.25, 0.875, 0.25, 0.9062, 0.25, 0.9063, 0.25, 0.875, 0.25, 0.03125, 0.1875, 0.03125, 0.25, 2.98e-08, 0.25, 0.0, 0.1875, 0.03125, 0.625, 0.03125, 0.6875, 2.98e-08, 0.6875, 0.0, 0.625, 0.03125, 0.125, 0.03125, 0.1875, 0.0, 0.1875, 2.98e-08, 0.125, 0.03125, 0.5625, 0.03125, 0.625, 0.0, 0.625, 0.0, 0.5625, 0.03125, 0.0625, 0.03125, 0.125, 2.98e-08, 0.125, 8.941e-08, 0.0625, 0.03125, 0.5, 0.03125, 0.5625, 0.0, 0.5625, 0.0, 0.5, 0.03125, 0.9375, 0.01563, 1.0, 8.941e-08, 0.9375, 0.01563, 0.0, 0.03125, 0.0625, 8.941e-08, 0.0625, 0.03125, 0.4375, 0.03125, 0.5, 0.0, 0.5, 0.0, 0.4375, 0.03125, 0.875, 0.03125, 0.9375, 8.941e-08, 0.9375, 2.98e-08, 0.875, 0.03125, 0.375, 0.03125, 0.4375, 0.0, 0.4375, 0.0, 0.375, 0.03125, 0.8125, 0.03125, 0.875, 2.98e-08, 0.875, 0.0, 0.8125, 1.0, 0.0625, 1.0, 0.125, 0.9688, 0.125, 0.9688, 0.0625, 0.3438, 0.5625, 0.3437, 0.5, 0.3437, 0.5, 0.3438, 0.5625, 1.0, 0.9375, 0.9844, 1.0, 0.9688, 0.9375, 0.9844, 0.0, 1.0, 0.0625, 0.9688, 0.0625, 0.1177, 0.4534, 0.1177, 0.4841, 0.101, 0.4841, 0.1011, 0.4534, 1.0, 0.875, 1.0, 0.9375, 0.9688, 0.9375, 0.9688, 0.875, 1.0, 0.375, 1.0, 0.4375, 0.9688, 0.4375, 0.9687, 0.375, 1.0, 0.8125, 1.0, 0.875, 0.9688, 0.875, 0.9688, 0.8125, 1.0, 0.3125, 1.0, 0.375, 0.9687, 0.375, 0.9688, 0.3125, 1.0, 0.75, 1.0, 0.8125, 0.9688, 0.8125, 0.9688, 0.75, 1.0, 0.25, 1.0, 0.3125, 0.9688, 0.3125, 0.9688, 0.25, 1.0, 0.6875, 1.0, 0.75, 0.9688, 0.75, 0.9688, 0.6875, 1.0, 0.1875, 1.0, 0.25, 0.9688, 0.25, 0.9688, 0.1875, 1.0, 0.625, 1.0, 0.6875, 0.9688, 0.6875, 0.9688, 0.625, 1.0, 0.125, 1.0, 0.1875, 0.9688, 0.1875, 0.9688, 0.125, 1.0, 0.5625, 1.0, 0.625, 0.9688, 0.625, 0.9688, 0.5625, 0.9688, 0.75, 0.9688, 0.8125, 0.9375, 0.8125, 0.9375, 0.75, 0.9688, 0.25, 0.9688, 0.3125, 0.9375, 0.3125, 0.9375, 0.25, 0.9688, 0.6875, 0.9688, 0.75, 0.9375, 0.75, 0.9375, 0.6875, 0.9688, 0.1875, 0.9688, 0.25, 0.9375, 0.25, 0.9375, 0.1875, 0.9688, 0.625, 0.9688, 0.6875, 0.9375, 0.6875, 0.9375, 0.625, 0.9688, 0.125, 0.9688, 0.1875, 0.9375, 0.1875, 0.9375, 0.125, 0.9688, 0.5625, 0.9688, 0.625, 0.9375, 0.625, 0.9375, 0.5625, 0.9688, 0.0625, 0.9688, 0.125, 0.9375, 0.125, 0.9375, 0.0625, 0.399, 0.5159, 0.3989, 0.5466, 0.3823, 0.5466, 0.3823, 0.5159, 0.9688, 0.9375, 0.9531, 1.0, 0.9375, 0.9375, 0.9531, 0.0, 0.9688, 0.0625, 0.9375, 0.0625, 0.6177, 0.5159, 0.6177, 0.5466, 0.6011, 0.5466, 0.601, 0.5159, 0.9688, 0.875, 0.9688, 0.9375, 0.9375, 0.9375, 0.9375, 0.875, 0.9687, 0.375, 0.9688, 0.4375, 0.9375, 0.4375, 0.9375, 0.375, 0.9688, 0.8125, 0.9688, 0.875, 0.9375, 0.875, 0.9375, 0.8125, 0.9688, 0.3125, 0.9687, 0.375, 0.9375, 0.375, 0.9375, 0.3125, 0.9375, 0.5, 0.9375, 0.5625, 0.9062, 0.5625, 0.9062, 0.5, 0.9375, 0.9375, 0.9219, 1.0, 0.9062, 0.9375, 0.9219, 0.0, 0.9375, 0.0625, 0.9062, 0.0625, 0.9375, 0.4375, 0.9375, 0.5, 0.9062, 0.5, 0.9062, 0.4375, 0.9375, 0.875, 0.9375, 0.9375, 0.9062, 0.9375, 0.9062, 0.875, 0.9375, 0.375, 0.9375, 0.4375, 0.9062, 0.4375, 0.9062, 0.375, 0.9375, 0.8125, 0.9375, 0.875, 0.9062, 0.875, 0.9062, 0.8125, 0.9375, 0.3125, 0.9375, 0.375, 0.9062, 0.375, 0.9062, 0.3125, 0.9375, 0.75, 0.9375, 0.8125, 0.9062, 0.8125, 0.9062, 0.75, 0.9375, 0.25, 0.9375, 0.3125, 0.9062, 0.3125, 0.9062, 0.25, 0.9375, 0.6875, 0.9375, 0.75, 0.9062, 0.75, 0.9062, 0.6875, 0.9375, 0.1875, 0.9375, 0.25, 0.9062, 0.25, 0.9062, 0.1875, 0.9375, 0.625, 0.9375, 0.6875, 0.9062, 0.6875, 0.9062, 0.625, 0.9375, 0.125, 0.9375, 0.1875, 0.9062, 0.1875, 0.9062, 0.125, 0.9375, 0.5625, 0.9375, 0.625, 0.9062, 0.625, 0.9062, 0.5625, 0.9375, 0.0625, 0.9375, 0.125, 0.9062, 0.125, 0.9062, 0.0625, 0.4687, 0.6875, 0.4688, 0.75, 0.4688, 0.75, 0.4687, 0.6875, 0.5625, 0.25, 0.5938, 0.25, 0.5938, 0.25, 0.5625, 0.25, 0.9062, 0.1875, 0.9062, 0.25, 0.875, 0.25, 0.875, 0.1875, 0.9062, 0.625, 0.9062, 0.6875, 0.875, 0.6875, 0.875, 0.625, 0.9062, 0.125, 0.9062, 0.1875, 0.875, 0.1875, 0.875, 0.125, 0.9062, 0.5625, 0.9062, 0.625, 0.875, 0.625, 0.875, 0.5625, 0.9062, 0.0625, 0.9062, 0.125, 0.875, 0.125, 0.875, 0.0625, 0.9062, 0.5, 0.9062, 0.5625, 0.875, 0.5625, 0.875, 0.5, 0.9062, 0.9375, 0.8906, 1.0, 0.875, 0.9375, 0.8906, 0.0, 0.9062, 0.0625, 0.875, 0.0625, 0.9062, 0.4375, 0.9062, 0.5, 0.875, 0.5, 0.875, 0.4375, 0.9062, 0.875, 0.9062, 0.9375, 0.875, 0.9375, 0.875, 0.875, 0.9062, 0.375, 0.9062, 0.4375, 0.875, 0.4375, 0.875, 0.375, 0.9062, 0.8125, 0.9062, 0.875, 0.875, 0.875, 0.875, 0.8125, 0.9062, 0.3125, 0.9062, 0.375, 0.875, 0.375, 0.875, 0.3125, 0.9062, 0.75, 0.9062, 0.8125, 0.875, 0.8125, 0.875, 0.75, 0.875, 0.9375, 0.8594, 1.0, 0.8438, 0.9375, 0.8594, 0.0, 0.875, 0.0625, 0.8438, 0.0625, 0.1177, 0.5159, 0.1177, 0.5466, 0.1011, 0.5466, 0.101, 0.5159, 0.875, 0.875, 0.875, 0.9375, 0.8438, 0.9375, 0.8438, 0.875, 0.875, 0.375, 0.875, 0.4375, 0.8438, 0.4375, 0.8438, 0.375, 0.875, 0.8125, 0.875, 0.875, 0.8438, 0.875, 0.8438, 0.8125, 0.875, 0.3125, 0.875, 0.375, 0.8438, 0.375, 0.8438, 0.3125, 0.875, 0.75, 0.875, 0.8125, 0.8438, 0.8125, 0.8438, 0.75, 0.875, 0.25, 0.875, 0.3125, 0.8438, 0.3125, 0.8438, 0.25, 0.875, 0.6875, 0.875, 0.75, 0.8438, 0.75, 0.8438, 0.6875, 0.875, 0.1875, 0.875, 0.25, 0.8438, 0.25, 0.8438, 0.1875, 0.875, 0.625, 0.875, 0.6875, 0.8438, 0.6875, 0.8438, 0.625, 0.875, 0.125, 0.875, 0.1875, 0.8438, 0.1875, 0.8438, 0.125, 0.875, 0.5625, 0.875, 0.625, 0.8438, 0.625, 0.8438, 0.5625, 0.875, 0.0625, 0.875, 0.125, 0.8438, 0.125, 0.8438, 0.0625, 0.0, 0.4375, 0.0, 0.5, 0.0, 0.5, 0.0, 0.4375, 0.8438, 0.6875, 0.8438, 0.75, 0.8125, 0.75, 0.8125, 0.6875, 0.8438, 0.1875, 0.8438, 0.25, 0.8125, 0.25, 0.8125, 0.1875, 0.8438, 0.625, 0.8438, 0.6875, 0.8125, 0.6875, 0.8125, 0.625, 0.8438, 0.125, 0.8438, 0.1875, 0.8125, 0.1875, 0.8125, 0.125, 0.8438, 0.5625, 0.8438, 0.625, 0.8125, 0.625, 0.8125, 0.5625, 0.8438, 0.0625, 0.8438, 0.125, 0.8125, 0.125, 0.8125, 0.0625, 0.08646, 0.5159, 0.0864, 0.5466, 0.06985, 0.5466, 0.06979, 0.5159, 0.8438, 0.9375, 0.8281, 1.0, 0.8125, 0.9375, 0.8281, 0.0, 0.8438, 0.0625, 0.8125, 0.0625, 0.8677, 0.4534, 0.8677, 0.4841, 0.851, 0.4841, 0.8511, 0.4534, 0.8438, 0.875, 0.8438, 0.9375, 0.8125, 0.9375, 0.8125, 0.875, 0.8438, 0.375, 0.8438, 0.4375, 0.8125, 0.4375, 0.8125, 0.375, 0.8438, 0.8125, 0.8438, 0.875, 0.8125, 0.875, 0.8125, 0.8125, 0.8438, 0.3125, 0.8438, 0.375, 0.8125, 0.375, 0.8125, 0.3125, 0.8438, 0.75, 0.8438, 0.8125, 0.8125, 0.8125, 0.8125, 0.75, 0.8438, 0.25, 0.8438, 0.3125, 0.8125, 0.3125, 0.8125, 0.25, 0.8125, 0.4375, 0.8125, 0.5, 0.7812, 0.5, 0.7812, 0.4375, 0.8125, 0.875, 0.8125, 0.9375, 0.7812, 0.9375, 0.7812, 0.875, 0.8125, 0.375, 0.8125, 0.4375, 0.7812, 0.4375, 0.7812, 0.375, 0.8125, 0.8125, 0.8125, 0.875, 0.7812, 0.875, 0.7812, 0.8125, 0.8125, 0.3125, 0.8125, 0.375, 0.7812, 0.375, 0.7812, 0.3125, 0.8125, 0.75, 0.8125, 0.8125, 0.7812, 0.8125, 0.7812, 0.75, 0.8125, 0.25, 0.8125, 0.3125, 0.7812, 0.3125, 0.7812, 0.25, 0.8125, 0.6875, 0.8125, 0.75, 0.7812, 0.75, 0.7812, 0.6875, 0.8125, 0.1875, 0.8125, 0.25, 0.7812, 0.25, 0.7812, 0.1875, 0.8125, 0.625, 0.8125, 0.6875, 0.7812, 0.6875, 0.7812, 0.625, 0.8125, 0.125, 0.8125, 0.1875, 0.7812, 0.1875, 0.7812, 0.125, 0.8125, 0.5625, 0.8125, 0.625, 0.7812, 0.625, 0.7812, 0.5625, 0.8125, 0.0625, 0.8125, 0.125, 0.7812, 0.125, 0.7812, 0.0625, 0.8125, 0.5, 0.8125, 0.5625, 0.7812, 0.5625, 0.7812, 0.5, 0.8125, 0.9375, 0.7969, 1.0, 0.7812, 0.9375, 0.7969, 0.0, 0.8125, 0.0625, 0.7812, 0.0625, 0.7812, 0.1875, 0.7812, 0.25, 0.75, 0.25, 0.75, 0.1875, 0.7812, 0.625, 0.7812, 0.6875, 0.75, 0.6875, 0.75, 0.625, 0.7812, 0.125, 0.7812, 0.1875, 0.75, 0.1875, 0.75, 0.125, 0.7812, 0.5625, 0.7812, 0.625, 0.75, 0.625, 0.75, 0.5625, 0.7812, 0.0625, 0.7812, 0.125, 0.75, 0.125, 0.75, 0.0625, 0.3677, 0.5159, 0.3677, 0.5466, 0.3511, 0.5466, 0.351, 0.5159, 0.7812, 0.9375, 0.7656, 1.0, 0.75, 0.9375, 0.7656, 0.0, 0.7812, 0.0625, 0.75, 0.0625, 0.8677, 0.5159, 0.8677, 0.5466, 0.8511, 0.5466, 0.851, 0.5159, 0.7812, 0.875, 0.7812, 0.9375, 0.75, 0.9375, 0.75, 0.875, 0.7812, 0.375, 0.7812, 0.4375, 0.75, 0.4375, 0.75, 0.375, 0.7812, 0.8125, 0.7812, 0.875, 0.75, 0.875, 0.75, 0.8125, 0.7812, 0.3125, 0.7812, 0.375, 0.75, 0.375, 0.75, 0.3125, 0.7812, 0.75, 0.7812, 0.8125, 0.75, 0.8125, 0.75, 0.75, 0.7812, 0.25, 0.7812, 0.3125, 0.75, 0.3125, 0.75, 0.25, 0.7812, 0.6875, 0.7812, 0.75, 0.75, 0.75, 0.75, 0.6875, 0.7188, 0.5, 0.7188, 0.4375, 0.7188, 0.4375, 0.7188, 0.5, 0.7188, 0.4375, 0.75, 0.4375, 0.75, 0.4375, 0.7188, 0.4375, 0.6562, 0.5625, 0.625, 0.5625, 0.625, 0.5625, 0.6562, 0.5625, 0.6562, 0.4375, 0.6562, 0.5, 0.6562, 0.5, 0.6562, 0.4375, 0.5938, 0.4375, 0.625, 0.4375, 0.625, 0.4375, 0.5938, 0.4375, 0.625, 0.5625, 0.5938, 0.5625, 0.5938, 0.5625, 0.625, 0.5625, 0.5312, 0.5625, 0.5, 0.5625, 0.5, 0.5625, 0.5312, 0.5625, 0.5, 0.4375, 0.5312, 0.4375, 0.5312, 0.4375, 0.5, 0.4375, 0.4927, 0.4534, 0.4927, 0.4841, 0.476, 0.4841, 0.4761, 0.4534, 0.4688, 0.4375, 0.5, 0.4375, 0.5, 0.4375, 0.4688, 0.4375, 0.4062, 0.4375, 0.4062, 0.5, 0.4062, 0.5, 0.4062, 0.4375, 0.375, 0.4375, 0.4062, 0.4375, 0.4062, 0.4375, 0.375, 0.4375, 0.3677, 0.4534, 0.3677, 0.4841, 0.351, 0.4841, 0.3511, 0.4534, 0.3438, 0.4375, 0.375, 0.4375, 0.375, 0.4375, 0.3438, 0.4375, 0.25, 0.5625, 0.2188, 0.5625, 0.2188, 0.5625, 0.25, 0.5625, 0.2188, 0.4375, 0.25, 0.4375, 0.25, 0.4375, 0.2188, 0.4375, 0.1875, 0.4375, 0.2188, 0.4375, 0.2188, 0.4375, 0.1875, 0.4375, 0.2188, 0.5625, 0.1875, 0.5625, 0.1875, 0.5625, 0.2188, 0.5625, 0.125, 0.4375, 0.125, 0.5, 0.125, 0.5, 0.125, 0.4375, 0.09375, 0.4375, 0.125, 0.4375, 0.125, 0.4375, 0.09375, 0.4375, 0.0864, 0.4534, 0.08646, 0.4841, 0.06979, 0.4841, 0.06985, 0.4534, 0.0625, 0.4375, 0.09375, 0.4375, 0.09375, 0.4375, 0.0625, 0.4375, 1.0, 0.5625, 0.9688, 0.5625, 0.9688, 0.5625, 1.0, 0.5625, 0.9688, 0.4375, 1.0, 0.4375, 1.0, 0.4375, 0.9688, 0.4375, 0.9614, 0.4534, 0.9615, 0.4841, 0.9448, 0.4841, 0.9448, 0.4534, 0.9375, 0.4375, 0.9688, 0.4375, 0.9688, 0.4375, 0.9375, 0.4375, 0.8438, 0.4375, 0.875, 0.4375, 0.875, 0.4375, 0.8438, 0.4375, 0.875, 0.4375, 0.875, 0.5, 0.875, 0.5, 0.875, 0.4375, 0.8438, 0.5625, 0.8125, 0.5625, 0.8125, 0.5625, 0.8438, 0.5625, 0.8125, 0.4375, 0.8438, 0.4375, 0.8438, 0.4375, 0.8125, 0.4375, 0.7812, 0.5625, 0.75, 0.5625, 0.75, 0.5625, 0.7812, 0.5625, 0.7812, 0.4375, 0.7812, 0.5, 0.7812, 0.5, 0.7812, 0.4375, 0.2115, 0.5159, 0.2114, 0.5466, 0.1948, 0.5466, 0.1948, 0.5159, 0.8365, 0.5159, 0.8364, 0.5466, 0.8198, 0.5466, 0.8198, 0.5159, 0.5938, 0.5, 0.5938, 0.4375, 0.5938, 0.4375, 0.5938, 0.5, 0.5312, 0.5, 0.5312, 0.5625, 0.5312, 0.5625, 0.5312, 0.5, 0.9375, 0.5625, 0.9375, 0.5, 0.9375, 0.5, 0.9375, 0.5625, 0.4062, 0.5, 0.4062, 0.5625, 0.4062, 0.5625, 0.4062, 0.5, 0.9927, 0.5159, 0.9927, 0.5466, 0.9761, 0.5466, 0.976, 0.5159, 0.9927, 0.4534, 0.9927, 0.4841, 0.976, 0.4841, 0.9761, 0.4534, 0.4927, 0.5159, 0.4927, 0.5466, 0.4761, 0.5466, 0.476, 0.5159, 0.125, 0.5, 0.125, 0.5625, 0.125, 0.5625, 0.125, 0.5, 0.2427, 0.5159, 0.2427, 0.5466, 0.2261, 0.5466, 0.226, 0.5159, 0.2114, 0.4534, 0.2115, 0.4841, 0.1948, 0.4841, 0.1948, 0.4534, 0.0625, 0.5625, 0.0625, 0.5, 0.0625, 0.5, 0.0625, 0.5625, 0.524, 0.5159, 0.5239, 0.5466, 0.5073, 0.5466, 0.5073, 0.5159, 0.2427, 0.4534, 0.2427, 0.4841, 0.226, 0.4841, 0.2261, 0.4534, 0.7188, 0.5625, 0.7188, 0.5, 0.7188, 0.5, 0.7188, 0.5625, 0.8364, 0.4534, 0.8365, 0.4841, 0.8198, 0.4841, 0.8198, 0.4534, 0.5239, 0.4534, 0.524, 0.4841, 0.5073, 0.4841, 0.5073, 0.4534, 0.375, 0.5625, 0.3438, 0.5625, 0.3438, 0.5625, 0.375, 0.5625, 0.9375, 0.5, 0.9375, 0.4375, 0.9375, 0.4375, 0.9375, 0.5, 0.09375, 0.5625, 0.0625, 0.5625, 0.0625, 0.5625, 0.09375, 0.5625, 0.875, 0.5625, 0.8438, 0.5625, 0.8438, 0.5625, 0.875, 0.5625, 0.5938, 0.5625, 0.5938, 0.5, 0.5938, 0.5, 0.5938, 0.5625, 0.774, 0.5159, 0.7739, 0.5466, 0.7573, 0.5466, 0.7573, 0.5159, 0.1875, 0.5, 0.1875, 0.4375, 0.1875, 0.4375, 0.1875, 0.5, 0.8125, 0.5625, 0.8125, 0.5, 0.8125, 0.5, 0.8125, 0.5625, 0.125, 0.5625, 0.09375, 0.5625, 0.09375, 0.5625, 0.125, 0.5625, 0.4687, 0.5, 0.4688, 0.4375, 0.4688, 0.4375, 0.4687, 0.5, 0.875, 0.5, 0.875, 0.5625, 0.875, 0.5625, 0.875, 0.5, 0.6562, 0.5, 0.6562, 0.5625, 0.6562, 0.5625, 0.6562, 0.5, 0.4062, 0.5625, 0.375, 0.5625, 0.375, 0.5625, 0.4062, 0.5625, 0.726, 0.5159, 0.7188, 0.5, 0.726, 0.4841, 0.7427, 0.5466, 0.7573, 0.5466, 0.75, 0.5625, 0.649, 0.5159, 0.649, 0.4841, 0.6562, 0.5, 0.6177, 0.5466, 0.6323, 0.5466, 0.625, 0.5625, 0.6177, 0.5159, 0.6177, 0.4841, 0.6323, 0.4841, 0.6323, 0.5159, 0.6177, 0.4534, 0.625, 0.4375, 0.6323, 0.4534, 0.5938, 0.5, 0.601, 0.4841, 0.601, 0.5159, 0.524, 0.5159, 0.524, 0.4841, 0.5312, 0.5, 0.4927, 0.5466, 0.5073, 0.5466, 0.5, 0.5625, 0.4927, 0.5159, 0.4927, 0.4841, 0.5073, 0.4841, 0.5073, 0.5159, 0.4927, 0.4534, 0.5, 0.4375, 0.5073, 0.4534, 0.4687, 0.5, 0.476, 0.4841, 0.476, 0.5159, 0.399, 0.5159, 0.399, 0.4841, 0.4062, 0.5, 0.3677, 0.5466, 0.3823, 0.5466, 0.375, 0.5625, 0.3677, 0.5159, 0.3677, 0.4841, 0.3823, 0.4841, 0.3823, 0.5159, 0.3677, 0.4534, 0.375, 0.4375, 0.3823, 0.4534, 0.3437, 0.5, 0.351, 0.4841, 0.351, 0.5159, 0.2427, 0.5159, 0.2427, 0.4841, 0.25, 0.5, 0.2114, 0.5466, 0.2261, 0.5466, 0.2188, 0.5625, 0.2115, 0.5159, 0.2115, 0.4841, 0.226, 0.4841, 0.226, 0.5159, 0.2114, 0.4534, 0.2188, 0.4375, 0.2261, 0.4534, 0.1875, 0.5, 0.1948, 0.4841, 0.1948, 0.5159, 0.1177, 0.5159, 0.1177, 0.4841, 0.125, 0.5, 0.0864, 0.5466, 0.1011, 0.5466, 0.09375, 0.5625, 0.08646, 0.5159, 0.08646, 0.4841, 0.101, 0.4841, 0.101, 0.5159, 0.0864, 0.4534, 0.09375, 0.4375, 0.1011, 0.4534, 0.0625, 0.5, 0.06979, 0.4841, 0.06979, 0.5159, 0.9927, 0.5159, 0.9927, 0.5, 0.9988, 0.5, 0.9614, 0.5466, 0.9761, 0.5466, 0.9688, 0.5625, 0.9615, 0.5159, 0.9615, 0.4841, 0.976, 0.4841, 0.976, 0.5159, 0.9614, 0.4534, 0.9688, 0.4375, 0.9761, 0.4534, 0.9375, 0.5, 0.9448, 0.4841, 0.9448, 0.5159, 0.8677, 0.5159, 0.8677, 0.4841, 0.875, 0.5, 0.8364, 0.5466, 0.8511, 0.5466, 0.8438, 0.5625, 0.8365, 0.5159, 0.8365, 0.4841, 0.851, 0.4841, 0.851, 0.5159, 0.8364, 0.4534, 0.8438, 0.4375, 0.8511, 0.4534, 0.8198, 0.5159, 0.8125, 0.5, 0.8198, 0.4841, 0.774, 0.5159, 0.774, 0.4841, 0.7812, 0.5, 0.7427, 0.4841, 0.7573, 0.4841, 0.7573, 0.5159, 0.7427, 0.5159, 0.7427, 0.4534, 0.75, 0.4375, 0.7573, 0.4534, 0.7188, 0.5625, 0.7188, 0.5, 0.726, 0.5159, 0.7261, 0.5466, 0.7188, 0.5, 0.7188, 0.4375, 0.7261, 0.4534, 0.726, 0.4841, 0.7261, 0.5466, 0.7427, 0.5466, 0.75, 0.5625, 0.7188, 0.5625, 0.6489, 0.5466, 0.649, 0.5159, 0.6562, 0.5, 0.6562, 0.5625, 0.649, 0.4841, 0.6489, 0.4534, 0.6562, 0.4375, 0.6562, 0.5, 0.6177, 0.5466, 0.6177, 0.5159, 0.6323, 0.5159, 0.6323, 0.5466, 0.6177, 0.4841, 0.6177, 0.4534, 0.6323, 0.4534, 0.6323, 0.4841, 0.6323, 0.5466, 0.6489, 0.5466, 0.6562, 0.5625, 0.625, 0.5625, 0.6323, 0.4841, 0.649, 0.4841, 0.649, 0.5159, 0.6323, 0.5159, 0.625, 0.4375, 0.6562, 0.4375, 0.6489, 0.4534, 0.6323, 0.4534, 0.5938, 0.5625, 0.5938, 0.5, 0.601, 0.5159, 0.6011, 0.5466, 0.5938, 0.5, 0.5938, 0.4375, 0.6011, 0.4534, 0.601, 0.4841, 0.5938, 0.4375, 0.625, 0.4375, 0.6177, 0.4534, 0.6011, 0.4534, 0.6177, 0.5159, 0.601, 0.5159, 0.601, 0.4841, 0.6177, 0.4841, 0.6011, 0.5466, 0.6177, 0.5466, 0.625, 0.5625, 0.5938, 0.5625, 0.5239, 0.5466, 0.524, 0.5159, 0.5312, 0.5, 0.5312, 0.5625, 0.524, 0.4841, 0.5239, 0.4534, 0.5312, 0.4375, 0.5312, 0.5, 0.4927, 0.5466, 0.4927, 0.5159, 0.5073, 0.5159, 0.5073, 0.5466, 0.4927, 0.4841, 0.4927, 0.4534, 0.5073, 0.4534, 0.5073, 0.4841, 0.5073, 0.5466, 0.5239, 0.5466, 0.5312, 0.5625, 0.5, 0.5625, 0.5073, 0.4841, 0.524, 0.4841, 0.524, 0.5159, 0.5073, 0.5159, 0.5, 0.4375, 0.5312, 0.4375, 0.5239, 0.4534, 0.5073, 0.4534, 0.4688, 0.5625, 0.4687, 0.5, 0.476, 0.5159, 0.4761, 0.5466, 0.4687, 0.5, 0.4688, 0.4375, 0.4761, 0.4534, 0.476, 0.4841, 0.4927, 0.4534, 0.4761, 0.4534, 0.4688, 0.4375, 0.5, 0.4375, 0.4761, 0.5466, 0.4927, 0.5466, 0.5, 0.5625, 0.4688, 0.5625, 0.476, 0.4841, 0.4927, 0.4841, 0.4927, 0.5159, 0.476, 0.5159, 0.3989, 0.5466, 0.399, 0.5159, 0.4062, 0.5, 0.4062, 0.5625, 0.399, 0.4841, 0.3989, 0.4534, 0.4062, 0.4375, 0.4062, 0.5, 0.3677, 0.5466, 0.3677, 0.5159, 0.3823, 0.5159, 0.3823, 0.5466, 0.3677, 0.4841, 0.3677, 0.4534, 0.3823, 0.4534, 0.3823, 0.4841, 0.3823, 0.5466, 0.3989, 0.5466, 0.4062, 0.5625, 0.375, 0.5625, 0.3823, 0.4841, 0.399, 0.4841, 0.399, 0.5159, 0.3823, 0.5159, 0.375, 0.4375, 0.4062, 0.4375, 0.3989, 0.4534, 0.3823, 0.4534, 0.3438, 0.5625, 0.3437, 0.5, 0.351, 0.5159, 0.3511, 0.5466, 0.3437, 0.5, 0.3438, 0.4375, 0.3511, 0.4534, 0.351, 0.4841, 0.3511, 0.5466, 0.3677, 0.5466, 0.375, 0.5625, 0.3438, 0.5625, 0.351, 0.4841, 0.3677, 0.4841, 0.3677, 0.5159, 0.351, 0.5159, 0.3438, 0.4375, 0.375, 0.4375, 0.3677, 0.4534, 0.3511, 0.4534, 0.2427, 0.5466, 0.2427, 0.5159, 0.25, 0.5, 0.25, 0.5625, 0.2427, 0.4841, 0.2427, 0.4534, 0.25, 0.4375, 0.25, 0.5, 0.2114, 0.5466, 0.2115, 0.5159, 0.226, 0.5159, 0.2261, 0.5466, 0.2115, 0.4841, 0.2114, 0.4534, 0.2261, 0.4534, 0.226, 0.4841, 0.2261, 0.5466, 0.2427, 0.5466, 0.25, 0.5625, 0.2188, 0.5625, 0.226, 0.4841, 0.2427, 0.4841, 0.2427, 0.5159, 0.226, 0.5159, 0.2188, 0.4375, 0.25, 0.4375, 0.2427, 0.4534, 0.2261, 0.4534, 0.1875, 0.5625, 0.1875, 0.5, 0.1948, 0.5159, 0.1948, 0.5466, 0.1875, 0.5, 0.1875, 0.4375, 0.1948, 0.4534, 0.1948, 0.4841, 0.1875, 0.4375, 0.2188, 0.4375, 0.2114, 0.4534, 0.1948, 0.4534, 0.2115, 0.5159, 0.1948, 0.5159, 0.1948, 0.4841, 0.2115, 0.4841, 0.1948, 0.5466, 0.2114, 0.5466, 0.2188, 0.5625, 0.1875, 0.5625, 0.1177, 0.5466, 0.1177, 0.5159, 0.125, 0.5, 0.125, 0.5625, 0.1177, 0.4841, 0.1177, 0.4534, 0.125, 0.4375, 0.125, 0.5, 0.0864, 0.5466, 0.08646, 0.5159, 0.101, 0.5159, 0.1011, 0.5466, 0.08646, 0.4841, 0.0864, 0.4534, 0.1011, 0.4534, 0.101, 0.4841, 0.1011, 0.5466, 0.1177, 0.5466, 0.125, 0.5625, 0.09375, 0.5625, 0.101, 0.4841, 0.1177, 0.4841, 0.1177, 0.5159, 0.101, 0.5159, 0.09375, 0.4375, 0.125, 0.4375, 0.1177, 0.4534, 0.1011, 0.4534, 0.0625, 0.5625, 0.0625, 0.5, 0.06979, 0.5159, 0.06985, 0.5466, 0.0625, 0.5, 0.0625, 0.4375, 0.06985, 0.4534, 0.06979, 0.4841, 0.0864, 0.4534, 0.06985, 0.4534, 0.0625, 0.4375, 0.09375, 0.4375, 0.06985, 0.5466, 0.0864, 0.5466, 0.09375, 0.5625, 0.0625, 0.5625, 0.06979, 0.4841, 0.08646, 0.4841, 0.08646, 0.5159, 0.06979, 0.5159, 0.9927, 0.5466, 0.9927, 0.5159, 1.0, 0.5017, 1.0, 0.5625, 0.9927, 0.4841, 0.9927, 0.4534, 1.0, 0.4375, 1.0, 0.4983, 0.9614, 0.5466, 0.9615, 0.5159, 0.976, 0.5159, 0.9761, 0.5466, 0.9615, 0.4841, 0.9614, 0.4534, 0.9761, 0.4534, 0.976, 0.4841, 0.976, 0.4841, 0.9927, 0.4841, 0.9927, 0.5159, 0.976, 0.5159, 1.0, 0.5625, 0.9688, 0.5625, 0.9761, 0.5466, 0.9927, 0.5466, 0.9688, 0.4375, 1.0, 0.4375, 0.9927, 0.4534, 0.9761, 0.4534, 0.9375, 0.5625, 0.9375, 0.5, 0.9448, 0.5159, 0.9448, 0.5466, 0.9375, 0.5, 0.9375, 0.4375, 0.9448, 0.4534, 0.9448, 0.4841, 0.9448, 0.5466, 0.9614, 0.5466, 0.9688, 0.5625, 0.9375, 0.5625, 0.9448, 0.4841, 0.9615, 0.4841, 0.9615, 0.5159, 0.9448, 0.5159, 0.9375, 0.4375, 0.9688, 0.4375, 0.9614, 0.4534, 0.9448, 0.4534, 0.8677, 0.5466, 0.8677, 0.5159, 0.875, 0.5, 0.875, 0.5625, 0.8677, 0.4841, 0.8677, 0.4534, 0.875, 0.4375, 0.875, 0.5, 0.8364, 0.5466, 0.8365, 0.5159, 0.851, 0.5159, 0.8511, 0.5466, 0.8365, 0.4841, 0.8364, 0.4534, 0.8511, 0.4534, 0.851, 0.4841, 0.8438, 0.4375, 0.875, 0.4375, 0.8677, 0.4534, 0.8511, 0.4534, 0.8677, 0.5159, 0.851, 0.5159, 0.851, 0.4841, 0.8677, 0.4841, 0.8511, 0.5466, 0.8677, 0.5466, 0.875, 0.5625, 0.8438, 0.5625, 0.8125, 0.5625, 0.8125, 0.5, 0.8198, 0.5159, 0.8198, 0.5466, 0.8125, 0.5, 0.8125, 0.4375, 0.8198, 0.4534, 0.8198, 0.4841, 0.8198, 0.5466, 0.8364, 0.5466, 0.8438, 0.5625, 0.8125, 0.5625, 0.8198, 0.4841, 0.8365, 0.4841, 0.8365, 0.5159, 0.8198, 0.5159, 0.8125, 0.4375, 0.8438, 0.4375, 0.8364, 0.4534, 0.8198, 0.4534, 0.7739, 0.5466, 0.774, 0.5159, 0.7812, 0.5, 0.7812, 0.5625, 0.774, 0.4841, 0.7739, 0.4534, 0.7812, 0.4375, 0.7812, 0.5, 0.7427, 0.4841, 0.7427, 0.4534, 0.7573, 0.4534, 0.7573, 0.4841, 0.7573, 0.4841, 0.774, 0.4841, 0.774, 0.5159, 0.7573, 0.5159, 0.75, 0.4375, 0.7812, 0.4375, 0.7739, 0.4534, 0.7573, 0.4534, 0.7427, 0.5466, 0.7427, 0.5159, 0.7573, 0.5159, 0.7573, 0.5466, 0.726, 0.4841, 0.7427, 0.4841, 0.7427, 0.5159, 0.726, 0.5159, 0.7188, 0.4375, 0.75, 0.4375, 0.7427, 0.4534, 0.7261, 0.4534, 0.7573, 0.5466, 0.7739, 0.5466, 0.7812, 0.5625, 0.75, 0.5625, 0.75, 0.5625, 0.7188, 0.5625, 0.7188, 0.5625, 0.75, 0.5625, 0.5938, 0.3125, 0.5625, 0.3125, 0.5625, 0.3125, 0.5938, 0.3125, 0.5938, 0.75, 0.5625, 0.75, 0.5625, 0.75, 0.5938, 0.75, 0.4687, 0.3125, 0.4375, 0.3125, 0.4375, 0.3125, 0.4687, 0.3125, 0.4688, 0.75, 0.4375, 0.75, 0.4375, 0.75, 0.4688, 0.75, 0.03125, 0.3125, 2.98e-08, 0.3125, 2.98e-08, 0.3125, 0.03125, 0.3125, 0.03125, 0.75, 2.98e-08, 0.75, 2.98e-08, 0.75, 0.03125, 0.75, 0.9062, 0.3125, 0.875, 0.3125, 0.875, 0.3125, 0.9062, 0.3125, 0.9062, 0.75, 0.875, 0.75, 0.875, 0.75, 0.9062, 0.75, 0.03125, 0.6875, 0.03125, 0.75, 0.03125, 0.75, 0.03125, 0.6875, 1.0, 0.3125, 1.0, 0.25, 1.0, 0.25, 1.0, 0.3125, 0.5625, 0.6875, 0.5938, 0.6875, 0.5938, 0.6875, 0.5625, 0.6875, 0.02366, 0.6997, 0.02299, 0.7378, 0.00826, 0.7378, 0.007588, 0.6997, 0.5625, 0.75, 0.5625, 0.6875, 0.5625, 0.6875, 0.5625, 0.75, 0.5862, 0.6997, 0.5855, 0.7378, 0.5708, 0.7378, 0.5701, 0.6997, 1.0, 0.75, 1.0, 0.6875, 1.0, 0.6875, 1.0, 0.75, 0.4688, 0.25, 0.4687, 0.3125, 0.4687, 0.3125, 0.4688, 0.25, 0.5625, 0.3125, 0.5625, 0.25, 0.5625, 0.25, 0.5625, 0.3125, 0.875, 0.75, 0.875, 0.6875, 0.875, 0.6875, 0.875, 0.75, 0.8987, 0.6997, 0.898, 0.7378, 0.8833, 0.7378, 0.8826, 0.6997, 0.03125, 0.25, 0.03125, 0.3125, 0.03125, 0.3125, 0.03125, 0.25, 0.5855, 0.2622, 0.5862, 0.3003, 0.5701, 0.3003, 0.5708, 0.2622, 0.4375, 0.6875, 0.4687, 0.6875, 0.4687, 0.6875, 0.4375, 0.6875, 0.9062, 0.25, 0.9062, 0.3125, 0.9062, 0.3125, 0.9062, 0.25, 0.4375, 0.75, 0.4375, 0.6875, 0.4375, 0.6875, 0.4375, 0.75, 0.898, 0.2622, 0.8987, 0.3003, 0.8826, 0.3003, 0.8833, 0.2622, 0.875, 0.3125, 0.875, 0.25, 0.875, 0.25, 0.875, 0.3125, 0.02299, 0.2622, 0.02366, 0.3003, 0.007588, 0.3003, 0.00826, 0.2622, 0.4605, 0.2622, 0.4612, 0.3003, 0.4451, 0.3003, 0.4458, 0.2622, 0.875, 0.6875, 0.9062, 0.6875, 0.9062, 0.6875, 0.875, 0.6875, 0.4612, 0.6997, 0.4605, 0.7378, 0.4458, 0.7378, 0.4451, 0.6997, 0.9062, 0.6875, 0.9062, 0.75, 0.9062, 0.75, 0.9062, 0.6875, 0.4375, 0.3125, 0.4375, 0.25, 0.4375, 0.25, 0.4375, 0.3125, 0.5855, 0.7378, 0.5862, 0.6997, 0.5938, 0.6875, 0.5938, 0.75, 0.5862, 0.3003, 0.5855, 0.2622, 0.5938, 0.25, 0.5938, 0.3125, 0.5625, 0.75, 0.5625, 0.6875, 0.5701, 0.6997, 0.5708, 0.7378, 0.5625, 0.3125, 0.5625, 0.25, 0.5708, 0.2622, 0.5701, 0.3003, 0.5855, 0.2622, 0.5708, 0.2622, 0.5625, 0.25, 0.5938, 0.25, 0.5862, 0.6997, 0.5701, 0.6997, 0.5625, 0.6875, 0.5938, 0.6875, 0.5701, 0.3003, 0.5862, 0.3003, 0.5938, 0.3125, 0.5625, 0.3125, 0.5708, 0.7378, 0.5855, 0.7378, 0.5938, 0.75, 0.5625, 0.75, 0.4605, 0.7378, 0.4612, 0.6997, 0.4687, 0.6875, 0.4688, 0.75, 0.4612, 0.3003, 0.4605, 0.2622, 0.4688, 0.25, 0.4687, 0.3125, 0.4375, 0.75, 0.4375, 0.6875, 0.4451, 0.6997, 0.4458, 0.7378, 0.4375, 0.3125, 0.4375, 0.25, 0.4458, 0.2622, 0.4451, 0.3003, 0.4451, 0.3003, 0.4612, 0.3003, 0.4687, 0.3125, 0.4375, 0.3125, 0.4458, 0.7378, 0.4605, 0.7378, 0.4688, 0.75, 0.4375, 0.75, 0.4375, 0.25, 0.4688, 0.25, 0.4605, 0.2622, 0.4458, 0.2622, 0.4375, 0.6875, 0.4687, 0.6875, 0.4612, 0.6997, 0.4451, 0.6997, 0.02299, 0.7378, 0.02366, 0.6997, 0.03125, 0.6875, 0.03125, 0.75, 0.02366, 0.3003, 0.02299, 0.2622, 0.03125, 0.25, 0.03125, 0.3125, 2.98e-08, 0.7489, 2.98e-08, 0.6888, 0.007588, 0.6997, 0.00826, 0.7378, 2.98e-08, 0.3112, 2.98e-08, 0.2511, 0.00826, 0.2622, 0.007588, 0.3003, 0.007588, 0.3003, 0.02366, 0.3003, 0.03125, 0.3125, 2.98e-08, 0.3125, 0.00826, 0.7378, 0.02299, 0.7378, 0.03125, 0.75, 2.98e-08, 0.75, 2.98e-08, 0.25, 0.03125, 0.25, 0.02299, 0.2622, 0.00826, 0.2622, 2.98e-08, 0.6875, 0.03125, 0.6875, 0.02366, 0.6997, 0.007588, 0.6997, 0.898, 0.7378, 0.8987, 0.6997, 0.9062, 0.6875, 0.9062, 0.75, 0.8987, 0.3003, 0.898, 0.2622, 0.9062, 0.25, 0.9062, 0.3125, 0.875, 0.75, 0.875, 0.6875, 0.8826, 0.6997, 0.8833, 0.7378, 0.875, 0.3125, 0.875, 0.25, 0.8833, 0.2622, 0.8826, 0.3003, 0.875, 0.25, 0.9063, 0.25, 0.898, 0.2622, 0.8833, 0.2622, 0.9062, 0.3125, 0.875, 0.3125, 0.8826, 0.3003, 0.8987, 0.3003, 0.875, 0.6875, 0.9062, 0.6875, 0.8987, 0.6997, 0.8826, 0.6997, 0.9062, 0.75, 0.875, 0.75, 0.8833, 0.7378, 0.898, 0.7378, 0.5938, 0.6875, 0.5938, 0.75, 0.5938, 0.75, 0.5938, 0.6875])
me_sphere_001.materials.append(mat_red)
me_sphere_001.materials.append(mat_green)
me_sphere_001.materials.append(mat_blue)
me_sphere_001.materials.append(mat_yellow)
me_sphere_001.use_remesh_fix_poles = True
me_sphere_001.use_remesh_preserve_attributes = False
me_sphere_001.update()

# ---- objects
ob_light = bpy.data.objects.new('Light', light_light)
ob_camera = bpy.data.objects.new('Camera', cam_camera)
ob_sphere = bpy.data.objects.new('Sphere', me_sphere_001)

# ---- transforms, parenting, visibility, modifiers, constraints
ob_light.location = (4.076, 1.005, 5.904)
ob_light.rotation_euler = (0.6503, 0.05522, 1.866)
ob_light.lock_rotations_4d = False
ob_light.empty_display_type = 'ARROWS'
ob_light.color = (0.0, 0.0, 0.0, 0.0)
ob_light.lineart.crease_threshold = 0.0
ob_camera.location = (7.359, -6.926, 4.958)
ob_camera.rotation_euler = (1.109, 0.0, 0.8149)
ob_camera.lock_rotations_4d = False
ob_camera.empty_display_type = 'ARROWS'
ob_camera.color = (0.0, 0.0, 0.0, 0.0)
ob_camera.display_type = 'WIRE'
ob_camera.lineart.crease_threshold = 0.0
ob_sphere.location = (0.0, 0.0, 0.0)
ob_sphere.rotation_euler = (1.571, -0.0, 0.0)
_m = ob_sphere.modifiers.new('Subdivision', 'SUBSURF')
_m.levels = 2

# ---- collection membership
col_collection.objects.link(ob_light)
col_collection.objects.link(ob_camera)
col_collection.objects.link(ob_sphere)

# ---- scene / render settings (as saved in the file)
scene.camera = ob_camera
scene.frame_start = 1; scene.frame_end = 250; scene.frame_set(1)
scene.render.engine = 'BLENDER_EEVEE_NEXT'
scene.cycles.sampling_pattern = 'TABULATED_SOBOL'
scene.cycles.use_light_tree = False
scene.view_settings.view_transform = 'Filmic'
bpy.context.view_layer.update()
